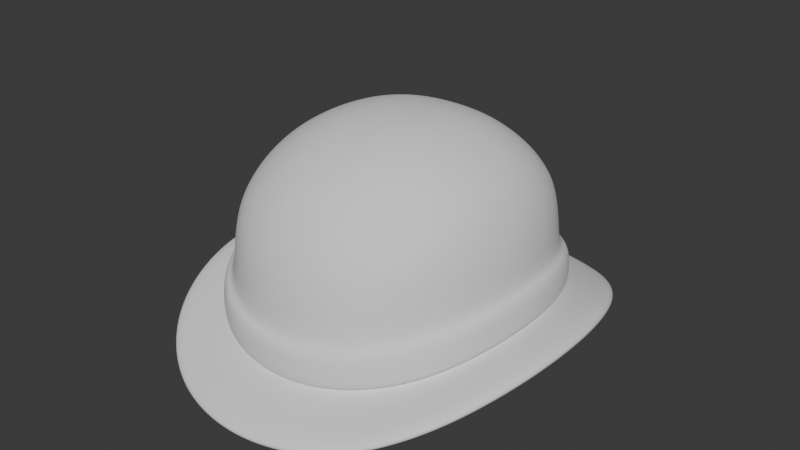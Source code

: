 # Source: BowlerSmall_HIGHPOLY.blend  (saved by Blender 4.3.34; exported with 4.5.12 LTS)
import bpy
from mathutils import Matrix  # noqa: F401  (used for matrix-valued properties, if any)

bpy.ops.wm.read_factory_settings(use_empty=True)
scene = bpy.context.scene
scene.name = 'Scene'

# ---- world
world_world = bpy.data.worlds.new('World'); scene.world = world_world
world_world.use_nodes = True; world_world.node_tree.nodes.clear()
_N = world_world.node_tree.nodes; _L = world_world.node_tree.links
n0 = _N.new('ShaderNodeOutputWorld'); n0.name = 'World Output'; n0.location = (300, 300)
n1 = _N.new('ShaderNodeBackground'); n1.name = 'Background'; n1.location = (10, 300)
n1.inputs[0].default_value = (0.05088, 0.05088, 0.05088, 1.0)
_L.new(n1.outputs[0], n0.inputs[0])
n0.is_active_output = True
world_world.color = (0.05088, 0.05088, 0.05088)
world_world.use_sun_shadow = False
world_world.sun_shadow_jitter_overblur = 0.0

# ---- meshes
me_bowlersmall_highpoly = bpy.data.meshes.new('BowlerSmall_HIGHPOLY')
me_bowlersmall_highpoly.from_pydata([(0.9538, -0.06326, 0.1062), (0.9666, 0.0, 0.1216), (0.9656, -0.01971, 0.1205), (0.9626, -0.03811, 0.1171), (0.9585, -0.05381, 0.1115), (0.9579, -0.06806, 0.0978), (0.9604, -0.07101, 0.08637), (0.9618, -0.0727, 0.07056), (0.9632, -0.07435, 0.02669), (0.9458, -0.06875, 0.1092), (0.9324, -0.07361, 0.1123), (0.9168, -0.07704, 0.1142), (0.9, -0.07832, 0.1144), (0.9871, 0.0, 0.03584), (0.985, 0.0, 0.07766), (0.9824, 0.0, 0.09161), (0.9763, 0.0, 0.1078), (0.9856, -0.02075, 0.03511), (0.9836, -0.02035, 0.07733), (0.981, -0.02007, 0.09146), (0.9751, -0.01998, 0.107), (0.9811, -0.04064, 0.03282), (0.9792, -0.03983, 0.07583), (0.9769, -0.03918, 0.09053), (0.9714, -0.03877, 0.1045), (0.9737, -0.05879, 0.02978), (0.9719, -0.05756, 0.07329), (0.97, -0.05643, 0.08861), (0.9658, -0.0552, 0.1006), (0.95, -0.0866, 0.02422), (0.949, -0.08457, 0.06792), (0.948, -0.08231, 0.08414), (0.947, -0.0773, 0.09684), (0.9346, -0.09537, 0.02196), (0.9339, -0.09306, 0.06575), (0.9333, -0.09035, 0.08227), (0.933, -0.08398, 0.09741), (0.9177, -0.1006, 0.02063), (0.9173, -0.09819, 0.0644), (0.9171, -0.09524, 0.08092), (0.917, -0.08823, 0.09805), (0.9, -0.1024, 0.02012), (0.9, -0.0999, 0.06359), (0.9, -0.09689, 0.08004), (0.9, -0.08974, 0.09784), (0.9472, -0.05547, 0.119), (0.9498, -0.03893, 0.1263), (0.9519, -0.02005, 0.1306), (0.9527, 0.0, 0.1318), (0.9331, -0.0585, 0.1241), (0.9346, -0.04062, 0.1331), (0.9359, -0.0208, 0.1381), (0.9364, 0.0, 0.1395), (0.9171, -0.06095, 0.127), (0.9177, -0.04215, 0.1367), (0.9183, -0.02153, 0.1421), (0.9186, 0.0, 0.1437), (0.9, -0.06193, 0.1274), (0.9, -0.0428, 0.1373), (0.9, -0.02186, 0.1428), (0.9, 0.0, 0.1445), (0.9867, -0.1019, 0.02517), (1.019, 0.0, 0.04203), (1.017, -0.02845, 0.04067), (1.011, -0.05571, 0.03728), (1.001, -0.0806, 0.03163), (0.9686, -0.1187, 0.01864), (0.9474, -0.1307, 0.01406), (0.9242, -0.138, 0.01209), (0.9, -0.1404, 0.01122), (0.9867, -0.1019, 0.01374), (1.019, 0.0, 0.0303), (1.017, -0.02845, 0.02895), (1.011, -0.05571, 0.02563), (1.001, -0.0806, 0.02007), (0.9686, -0.1187, 0.007357), (0.9474, -0.1307, 0.002829), (0.9242, -0.138, 0.0008664), (0.9, -0.1404, 3.128e-07), (0.9538, 0.06326, 0.1062), (0.9655, 0.01971, 0.1205), (0.9626, 0.03811, 0.1171), (0.9585, 0.05381, 0.1115), (0.9579, 0.06806, 0.0978), (0.9604, 0.07101, 0.08637), (0.9618, 0.0727, 0.07056), (0.9632, 0.07435, 0.02686), (0.9458, 0.06875, 0.1092), (0.9324, 0.07361, 0.1123), (0.9168, 0.07704, 0.1142), (0.9, 0.07832, 0.1144), (0.9856, 0.02075, 0.03512), (0.9835, 0.02035, 0.07732), (0.981, 0.02007, 0.09145), (0.9751, 0.01998, 0.107), (0.9811, 0.04064, 0.03282), (0.9792, 0.03983, 0.07583), (0.9769, 0.03918, 0.09053), (0.9714, 0.03877, 0.1045), (0.9737, 0.05879, 0.02983), (0.9719, 0.05756, 0.07329), (0.97, 0.05643, 0.08861), (0.9658, 0.0552, 0.1006), (0.95, 0.0866, 0.02439), (0.949, 0.08457, 0.06804), (0.948, 0.08231, 0.08414), (0.947, 0.0773, 0.09684), (0.9346, 0.09537, 0.02212), (0.9339, 0.09306, 0.06588), (0.9333, 0.09035, 0.08232), (0.933, 0.08398, 0.09741), (0.9177, 0.1006, 0.02074), (0.9173, 0.09819, 0.06449), (0.9171, 0.09524, 0.08098), (0.917, 0.08823, 0.09805), (0.9, 0.1024, 0.02013), (0.9, 0.0999, 0.0636), (0.9, 0.09689, 0.08004), (0.9, 0.08974, 0.09784), (0.9472, 0.05547, 0.119), (0.9498, 0.03893, 0.1263), (0.9518, 0.02006, 0.1305), (0.9331, 0.0585, 0.1241), (0.9346, 0.04062, 0.1331), (0.9359, 0.0208, 0.1381), (0.9171, 0.06095, 0.127), (0.9177, 0.04215, 0.1367), (0.9183, 0.02153, 0.1421), (0.9, 0.06193, 0.1274), (0.9, 0.0428, 0.1373), (0.9, 0.02186, 0.1428), (0.9867, 0.1019, 0.02517), (1.017, 0.02845, 0.04068), (1.011, 0.05571, 0.03728), (1.001, 0.0806, 0.03163), (0.9686, 0.1187, 0.01871), (0.9474, 0.1307, 0.01409), (0.9242, 0.138, 0.01209), (0.9, 0.1404, 0.01122), (0.9867, 0.1019, 0.01374), (1.017, 0.02845, 0.02896), (1.011, 0.05571, 0.02563), (1.001, 0.0806, 0.02007), (0.9686, 0.1187, 0.007418), (0.9474, 0.1307, 0.002856), (0.9242, 0.138, 0.0008674), (0.9, 0.1404, 3.128e-07), (0.8462, -0.06326, 0.1062), (0.8334, 0.0, 0.1216), (0.8344, -0.01971, 0.1205), (0.8374, -0.03811, 0.1171), (0.8415, -0.05381, 0.1115), (0.8421, -0.06806, 0.0978), (0.8396, -0.07101, 0.08637), (0.8382, -0.0727, 0.07056), (0.8368, -0.07435, 0.02669), (0.8542, -0.06875, 0.1092), (0.8676, -0.07361, 0.1123), (0.8832, -0.07704, 0.1142), (0.8129, 0.0, 0.03584), (0.815, 0.0, 0.07766), (0.8176, 0.0, 0.09161), (0.8237, 0.0, 0.1078), (0.8144, -0.02075, 0.03511), (0.8164, -0.02035, 0.07733), (0.819, -0.02007, 0.09146), (0.8249, -0.01998, 0.107), (0.8189, -0.04064, 0.03282), (0.8208, -0.03983, 0.07583), (0.8231, -0.03918, 0.09053), (0.8286, -0.03877, 0.1045), (0.8263, -0.05879, 0.02978), (0.8281, -0.05756, 0.07329), (0.83, -0.05643, 0.08861), (0.8342, -0.0552, 0.1006), (0.85, -0.0866, 0.02422), (0.851, -0.08457, 0.06792), (0.852, -0.08231, 0.08414), (0.853, -0.0773, 0.09684), (0.8654, -0.09537, 0.02196), (0.8661, -0.09306, 0.06575), (0.8667, -0.09035, 0.08227), (0.867, -0.08398, 0.09741), (0.8823, -0.1006, 0.02063), (0.8827, -0.09819, 0.0644), (0.8829, -0.09524, 0.08092), (0.883, -0.08823, 0.09805), (0.8528, -0.05547, 0.119), (0.8502, -0.03893, 0.1263), (0.8481, -0.02005, 0.1306), (0.8473, 0.0, 0.1318), (0.8669, -0.0585, 0.1241), (0.8654, -0.04062, 0.1331), (0.8641, -0.0208, 0.1381), (0.8636, 0.0, 0.1395), (0.8829, -0.06095, 0.127), (0.8823, -0.04215, 0.1367), (0.8817, -0.02153, 0.1421), (0.8814, 0.0, 0.1437), (0.8133, -0.1019, 0.02517), (0.7806, 0.0, 0.04203), (0.7826, -0.02845, 0.04067), (0.7888, -0.05571, 0.03728), (0.799, -0.0806, 0.03163), (0.8314, -0.1187, 0.01864), (0.8526, -0.1307, 0.01406), (0.8758, -0.138, 0.01209), (0.8133, -0.1019, 0.01374), (0.7806, 0.0, 0.0303), (0.7826, -0.02845, 0.02895), (0.7888, -0.05571, 0.02563), (0.799, -0.0806, 0.02007), (0.8314, -0.1187, 0.007357), (0.8526, -0.1307, 0.002829), (0.8758, -0.138, 0.0008664), (0.8462, 0.06326, 0.1062), (0.8345, 0.01971, 0.1205), (0.8374, 0.03811, 0.1171), (0.8415, 0.05381, 0.1115), (0.8421, 0.06806, 0.0978), (0.8396, 0.07101, 0.08637), (0.8382, 0.0727, 0.07056), (0.8368, 0.07435, 0.02686), (0.8542, 0.06875, 0.1092), (0.8676, 0.07361, 0.1123), (0.8832, 0.07704, 0.1142), (0.8144, 0.02075, 0.03512), (0.8165, 0.02035, 0.07732), (0.819, 0.02007, 0.09145), (0.8249, 0.01998, 0.107), (0.8189, 0.04064, 0.03282), (0.8208, 0.03983, 0.07583), (0.8231, 0.03918, 0.09053), (0.8286, 0.03877, 0.1045), (0.8263, 0.05879, 0.02983), (0.8281, 0.05756, 0.07329), (0.83, 0.05643, 0.08861), (0.8342, 0.0552, 0.1006), (0.85, 0.0866, 0.02439), (0.851, 0.08457, 0.06804), (0.852, 0.08231, 0.08414), (0.853, 0.0773, 0.09684), (0.8654, 0.09537, 0.02212), (0.8661, 0.09306, 0.06588), (0.8667, 0.09035, 0.08232), (0.867, 0.08398, 0.09741), (0.8823, 0.1006, 0.02074), (0.8827, 0.09819, 0.06449), (0.8829, 0.09524, 0.08098), (0.883, 0.08823, 0.09805), (0.8528, 0.05547, 0.119), (0.8502, 0.03893, 0.1263), (0.8482, 0.02006, 0.1305), (0.8669, 0.0585, 0.1241), (0.8654, 0.04062, 0.1331), (0.8641, 0.0208, 0.1381), (0.8829, 0.06095, 0.127), (0.8823, 0.04215, 0.1367), (0.8817, 0.02153, 0.1421), (0.8812, 0.106, 0.04742), (0.8631, 0.1003, 0.04872), (0.8466, 0.09095, 0.05103), (0.8324, 0.07782, 0.0538), (0.8133, 0.1019, 0.02517), (0.7826, 0.02845, 0.04068), (0.7888, 0.05571, 0.03728), (0.799, 0.0806, 0.03163), (0.8314, 0.1187, 0.01871), (0.8526, 0.1307, 0.01409), (0.8758, 0.138, 0.01209), (0.8133, 0.1019, 0.01374), (0.7826, 0.02845, 0.02896), (0.7888, 0.05571, 0.02563), (0.799, 0.0806, 0.02007), (0.8314, 0.1187, 0.007418), (0.8526, 0.1307, 0.002856), (0.8758, 0.138, 0.0008674), (0.9631, -0.07413, 0.03088), (0.9868, 0.0, 0.03997), (0.9854, -0.02069, 0.03927), (0.9809, -0.04052, 0.03701), (0.9734, -0.05862, 0.03398), (0.9499, -0.08634, 0.02833), (0.9345, -0.09508, 0.02606), (0.9176, -0.1003, 0.02474), (0.9, -0.1021, 0.02422), (0.9631, 0.07413, 0.03104), (0.9853, 0.02069, 0.03928), (0.9809, 0.04052, 0.03701), (0.9734, 0.05862, 0.03402), (0.9499, 0.08634, 0.0285), (0.9345, 0.09508, 0.02621), (0.9176, 0.1003, 0.02485), (0.9, 0.1021, 0.02423), (0.8369, -0.07413, 0.03088), (0.8132, 0.0, 0.03997), (0.8146, -0.02069, 0.03927), (0.8191, -0.04052, 0.03701), (0.8266, -0.05862, 0.03398), (0.8501, -0.08634, 0.02833), (0.8655, -0.09508, 0.02606), (0.8824, -0.1003, 0.02474), (0.8369, 0.07413, 0.03104), (0.8147, 0.02069, 0.03928), (0.8191, 0.04052, 0.03701), (0.8266, 0.05862, 0.03402), (0.8501, 0.08634, 0.0285), (0.8655, 0.09508, 0.02621), (0.8824, 0.1003, 0.02485), (0.8213, 0.06127, 0.05676), (0.8135, 0.04221, 0.05966), (0.8089, 0.02151, 0.06166), (0.8812, -0.106, 0.04731), (0.8466, -0.09095, 0.05087), (0.8631, -0.1003, 0.04857), (0.8324, -0.07782, 0.0537), (0.8213, -0.06127, 0.05676), (0.8135, -0.04221, 0.05966), (0.8073, 4.768e-06, 0.06218), (0.8088, -0.02151, 0.06166), (0.9, 0.1078, 0.04668), (0.9188, 0.106, 0.04742), (0.9534, 0.09095, 0.05103), (0.9369, 0.1003, 0.04872), (0.9676, 0.07782, 0.0538), (0.9787, 0.06127, 0.05676), (0.9865, 0.04221, 0.05966), (0.9911, 0.02151, 0.06166), (0.9, -0.1078, 0.04667), (0.9188, -0.106, 0.04731), (0.9369, -0.1003, 0.04857), (0.9534, -0.09095, 0.05087), (0.9676, -0.07782, 0.0537), (0.9787, -0.06127, 0.05676), (0.9865, -0.04221, 0.05966), (0.9912, -0.02151, 0.06166), (0.9927, 4.768e-06, 0.06218), (0.9189, -0.1067, 0.02501), (0.937, -0.1011, 0.02632), (0.9536, -0.09165, 0.02858), (0.968, -0.07845, 0.03111), (0.9792, -0.06177, 0.03421), (0.9871, -0.04255, 0.03724), (0.9918, -0.02168, 0.0395), (0.9189, 0.1067, 0.02512), (0.9536, 0.09165, 0.02875), (0.937, 0.1011, 0.02647), (0.968, 0.07844, 0.03128), (0.9792, 0.06177, 0.03425), (0.9871, 0.04254, 0.03724), (0.9934, 4.768e-06, 0.0402), (0.9918, 0.02168, 0.03951), (0.9, -0.1086, 0.02449), (0.8811, -0.1067, 0.02501), (0.8464, -0.09165, 0.02858), (0.863, -0.1011, 0.02632), (0.832, -0.07845, 0.03111), (0.8208, -0.06177, 0.03421), (0.8129, -0.04255, 0.03724), (0.8082, -0.02168, 0.0395), (0.9, 0.1086, 0.0245), (0.8811, 0.1067, 0.02512), (0.863, 0.1011, 0.02647), (0.8464, 0.09165, 0.02875), (0.832, 0.07844, 0.03128), (0.8208, 0.06177, 0.03425), (0.8129, 0.04254, 0.03724), (0.8082, 0.02168, 0.03951), (0.8066, 4.768e-06, 0.0402), (0.9862, 0.0, 0.06195), (0.9847, -0.02057, 0.06143), (0.9803, -0.04026, 0.05943), (0.9729, -0.05823, 0.05654), (0.9495, -0.08571, 0.05062), (0.9343, -0.09436, 0.04831), (0.9175, -0.09957, 0.04704), (0.9, -0.1013, 0.0464), (0.9847, 0.02057, 0.06143), (0.9803, 0.04026, 0.05943), (0.9729, 0.05823, 0.05654), (0.9495, 0.08571, 0.05078), (0.9343, 0.09436, 0.04846), (0.9175, 0.09957, 0.04715), (0.9, 0.1013, 0.0464), (0.8138, 0.0, 0.06195), (0.8153, -0.02057, 0.06143), (0.8197, -0.04026, 0.05943), (0.8271, -0.05823, 0.05654), (0.8505, -0.08571, 0.05062), (0.8657, -0.09436, 0.04831), (0.8825, -0.09957, 0.04704), (0.8153, 0.02057, 0.06143), (0.8197, 0.04026, 0.05943), (0.8271, 0.05823, 0.05654), (0.8505, 0.08571, 0.05078), (0.8657, 0.09436, 0.04846), (0.8825, 0.09957, 0.04715), (0.9626, -0.07362, 0.05346), (0.9626, 0.07362, 0.05357), (0.8374, -0.07362, 0.05346), (0.8374, 0.07362, 0.05357), (0.9569, -0.06692, 0.01553), (0.9784, 0.0, 0.02377), (0.9771, -0.01868, 0.02311), (0.973, -0.03657, 0.02105), (0.9663, -0.05291, 0.01831), (0.945, -0.07794, 0.01331), (0.9311, -0.08583, 0.01127), (0.9159, -0.09058, 0.01007), (0.9, -0.09216, 0.009612), (0.9569, 0.06692, 0.01568), (0.977, 0.01868, 0.02312), (0.973, 0.03657, 0.02105), (0.9663, 0.05291, 0.01835), (0.945, 0.07794, 0.01346), (0.9311, 0.08583, 0.01141), (0.9159, 0.09058, 0.01017), (0.9, 0.09216, 0.009622), (0.8431, -0.06692, 0.01553), (0.8216, 0.0, 0.02377), (0.8229, -0.01868, 0.02311), (0.827, -0.03657, 0.02105), (0.8337, -0.05291, 0.01831), (0.855, -0.07794, 0.01331), (0.8689, -0.08583, 0.01127), (0.8841, -0.09058, 0.01007), (0.8431, 0.06692, 0.01568), (0.823, 0.01868, 0.02312), (0.827, 0.03657, 0.02105), (0.8337, 0.05291, 0.01835), (0.855, 0.07794, 0.01346), (0.8689, 0.08583, 0.01141), (0.8841, 0.09058, 0.01017), (0.8634, -0.03894, 0.123), (0.8634, 0.03894, 0.123), (0.9366, -0.03894, 0.123), (0.9366, 0.03894, 0.123), (0.8551, -0.04769, 0.1018), (0.8579, -0.04478, 0.1144), (0.8607, -0.04173, 0.1196), (0.8607, -0.03266, 0.1245), (0.8579, -0.02319, 0.1262), (0.8559, -0.01201, 0.1273), (0.8551, -5.1e-10, 0.1278), (0.8559, 0.01201, 0.1273), (0.8579, 0.02319, 0.1262), (0.8607, 0.03266, 0.1245), (0.8607, 0.04173, 0.1196), (0.8579, 0.04478, 0.1144), (0.8551, 0.04769, 0.1018), (0.8693, 0.04173, 0.1245), (0.8782, 0.04478, 0.1262), (0.8887, 0.04693, 0.1273), (0.9, 0.04769, 0.1278), (0.9113, 0.04693, 0.1273), (0.9218, 0.04478, 0.1262), (0.9307, 0.04173, 0.1245), (0.9393, 0.04173, 0.1196), (0.9421, 0.04478, 0.1144), (0.9449, 0.04769, 0.1018), (0.9393, 0.03266, 0.1245), (0.9421, 0.02319, 0.1262), (0.9441, 0.01201, 0.1273), (0.9449, -1.457e-10, 0.1278), (0.9441, -0.01201, 0.1273), (0.9421, -0.02319, 0.1262), (0.9393, -0.03266, 0.1245), (0.9393, -0.04173, 0.1196), (0.9421, -0.04478, 0.1144), (0.9449, -0.04769, 0.1018), (0.9307, -0.04173, 0.1245), (0.9218, -0.04478, 0.1262), (0.9113, -0.04693, 0.1273), (0.9, -0.04769, 0.1278), (0.8887, -0.04693, 0.1273), (0.8782, -0.04478, 0.1262), (0.8693, -0.04173, 0.1245), (0.8475, -0.03788, 0.1018), (0.851, -0.03569, 0.1147), (0.8551, -0.03373, 0.1202), (0.8416, -0.02644, 0.1018), (0.8459, -0.02493, 0.1154), (0.851, -0.02375, 0.1212), (0.8379, -0.01362, 0.1018), (0.8427, -0.01283, 0.1159), (0.8484, -0.01227, 0.1221), (0.8366, -9.727e-10, 0.1018), (0.8416, -4.435e-10, 0.1162), (0.8475, -5.765e-10, 0.1224), (0.8379, 0.01362, 0.1018), (0.8427, 0.01283, 0.1159), (0.8484, 0.01227, 0.1221), (0.8416, 0.02644, 0.1018), (0.8459, 0.02493, 0.1154), (0.851, 0.02375, 0.1212), (0.8475, 0.03788, 0.1018), (0.851, 0.03569, 0.1147), (0.8551, 0.03373, 0.1202), (0.8644, 0.0558, 0.1018), (0.8664, 0.05206, 0.1147), (0.8683, 0.04769, 0.1202), (0.8751, 0.06205, 0.1018), (0.8765, 0.05749, 0.1154), (0.8777, 0.05206, 0.1212), (0.8872, 0.06606, 0.1018), (0.8879, 0.0609, 0.1159), (0.8885, 0.05485, 0.1221), (0.9, 0.06745, 0.1018), (0.9, 0.06205, 0.1162), (0.9, 0.0558, 0.1224), (0.9128, 0.06606, 0.1018), (0.9121, 0.0609, 0.1159), (0.9115, 0.05485, 0.1221), (0.9249, 0.06205, 0.1018), (0.9235, 0.05749, 0.1154), (0.9223, 0.05206, 0.1212), (0.9356, 0.0558, 0.1018), (0.9336, 0.05206, 0.1147), (0.9317, 0.04769, 0.1202), (0.9525, 0.03788, 0.1018), (0.949, 0.03569, 0.1147), (0.9449, 0.03373, 0.1202), (0.9584, 0.02644, 0.1018), (0.9541, 0.02493, 0.1154), (0.949, 0.02375, 0.1212), (0.9621, 0.01362, 0.1018), (0.9573, 0.01283, 0.1159), (0.9516, 0.01227, 0.1221), (0.9634, -1.048e-09, 0.1018), (0.9584, 4.435e-10, 0.1162), (0.9525, 5.673e-10, 0.1224), (0.9621, -0.01362, 0.1018), (0.9573, -0.01283, 0.1159), (0.9516, -0.01227, 0.1221), (0.9584, -0.02644, 0.1018), (0.9541, -0.02493, 0.1154), (0.949, -0.02375, 0.1212), (0.9525, -0.03788, 0.1018), (0.949, -0.03569, 0.1147), (0.9449, -0.03373, 0.1202), (0.9356, -0.0558, 0.1018), (0.9336, -0.05206, 0.1147), (0.9317, -0.04769, 0.1202), (0.9249, -0.06205, 0.1018), (0.9235, -0.05749, 0.1154), (0.9223, -0.05206, 0.1212), (0.9128, -0.06606, 0.1018), (0.9121, -0.0609, 0.1159), (0.9115, -0.05485, 0.1221), (0.9, -0.06745, 0.1018), (0.9, -0.06205, 0.1162), (0.9, -0.0558, 0.1224), (0.8872, -0.06606, 0.1018), (0.8879, -0.0609, 0.1159), (0.8885, -0.05485, 0.1221), (0.8751, -0.06205, 0.1018), (0.8765, -0.05749, 0.1154), (0.8777, -0.05206, 0.1212), (0.8644, -0.0558, 0.1018), (0.8664, -0.05206, 0.1147), (0.8683, -0.04769, 0.1202), (0.9317, 0.03373, 0.1278), (0.9223, 0.03569, 0.1301), (0.9115, 0.03728, 0.1317), (0.9, 0.03788, 0.1322), (0.8885, 0.03728, 0.1317), (0.8777, 0.03569, 0.1301), (0.8683, 0.03373, 0.1278), (0.9336, 0.02375, 0.1301), (0.9235, 0.02493, 0.1331), (0.9121, 0.026, 0.1349), (0.9, 0.02644, 0.1356), (0.8879, 0.026, 0.1349), (0.8765, 0.02493, 0.1331), (0.8664, 0.02375, 0.1301), (0.9351, 0.01227, 0.1317), (0.9245, 0.01283, 0.1349), (0.9126, 0.01338, 0.137), (0.9, 0.01362, 0.1378), (0.8874, 0.01338, 0.137), (0.8755, 0.01283, 0.1349), (0.8649, 0.01227, 0.1317), (0.9356, -1.016e-09, 0.1322), (0.9249, -1.7e-09, 0.1356), (0.9128, -1.519e-09, 0.1378), (0.9, -1.122e-09, 0.1385), (0.8872, -6.151e-10, 0.1378), (0.8751, 1.478e-10, 0.1356), (0.8644, -3.111e-10, 0.1322), (0.9351, -0.01227, 0.1317), (0.9245, -0.01283, 0.1349), (0.9126, -0.01338, 0.137), (0.9, -0.01362, 0.1378), (0.8874, -0.01338, 0.137), (0.8755, -0.01283, 0.1349), (0.8649, -0.01227, 0.1317), (0.9336, -0.02375, 0.1301), (0.9235, -0.02493, 0.1331), (0.9121, -0.026, 0.1349), (0.9, -0.02644, 0.1356), (0.8879, -0.026, 0.1349), (0.8765, -0.02493, 0.1331), (0.8664, -0.02375, 0.1301), (0.9317, -0.03373, 0.1278), (0.9223, -0.03569, 0.1301), (0.9115, -0.03728, 0.1317), (0.9, -0.03788, 0.1322), (0.8885, -0.03728, 0.1317), (0.8777, -0.03569, 0.1301), (0.8683, -0.03373, 0.1278)], [], [(14, 15, 19, 18), (15, 16, 20, 19), (18, 19, 23, 22), (19, 20, 24, 23), (22, 23, 27, 26), (23, 24, 28, 27), (16, 1, 2, 20), (20, 2, 3, 24), (24, 3, 4, 28), (28, 4, 0, 5), (27, 28, 5, 6), (26, 27, 6, 7), (30, 31, 35, 34), (31, 32, 36, 35), (34, 35, 39, 38), (35, 36, 40, 39), (38, 39, 43, 42), (39, 40, 44, 43), (7, 6, 31, 30), (6, 5, 32, 31), (5, 0, 9, 32), (32, 9, 10, 36), (36, 10, 11, 40), (40, 11, 12, 44), (45, 46, 50, 49), (46, 47, 51, 50), (47, 48, 52, 51), (49, 50, 54, 53), (50, 51, 55, 54), (51, 52, 56, 55), (53, 54, 58, 57), (54, 55, 59, 58), (55, 56, 60, 59), (0, 4, 45, 9), (4, 3, 46, 45), (3, 2, 47, 46), (2, 1, 48, 47), (11, 53, 57, 12), (10, 49, 53, 11), (9, 45, 49, 10), (387, 386, 317, 316), (21, 64, 63, 17), (68, 77, 76, 67), (67, 76, 75, 66), (66, 75, 70, 61), (61, 70, 74, 65), (65, 74, 73, 64), (64, 73, 72, 63), (63, 72, 71, 62), (14, 92, 93, 15), (15, 93, 94, 16), (92, 96, 97, 93), (93, 97, 98, 94), (96, 100, 101, 97), (97, 101, 102, 98), (16, 94, 80, 1), (94, 98, 81, 80), (98, 102, 82, 81), (102, 83, 79, 82), (101, 84, 83, 102), (100, 85, 84, 101), (104, 108, 109, 105), (105, 109, 110, 106), (108, 112, 113, 109), (109, 113, 114, 110), (112, 116, 117, 113), (113, 117, 118, 114), (85, 104, 105, 84), (84, 105, 106, 83), (83, 106, 87, 79), (106, 110, 88, 87), (110, 114, 89, 88), (114, 118, 90, 89), (119, 122, 123, 120), (120, 123, 124, 121), (121, 124, 52, 48), (122, 125, 126, 123), (123, 126, 127, 124), (124, 127, 56, 52), (125, 128, 129, 126), (126, 129, 130, 127), (127, 130, 60, 56), (79, 87, 119, 82), (82, 119, 120, 81), (81, 120, 121, 80), (80, 121, 48, 1), (89, 90, 128, 125), (88, 89, 125, 122), (87, 88, 122, 119), (138, 137, 145, 146), (137, 136, 144, 145), (136, 135, 143, 144), (135, 131, 139, 143), (131, 134, 142, 139), (134, 133, 141, 142), (133, 132, 140, 141), (132, 62, 71, 140), (160, 164, 165, 161), (161, 165, 166, 162), (164, 168, 169, 165), (165, 169, 170, 166), (168, 172, 173, 169), (169, 173, 174, 170), (162, 166, 149, 148), (166, 170, 150, 149), (170, 174, 151, 150), (174, 152, 147, 151), (173, 153, 152, 174), (172, 154, 153, 173), (176, 180, 181, 177), (177, 181, 182, 178), (180, 184, 185, 181), (181, 185, 186, 182), (184, 42, 43, 185), (185, 43, 44, 186), (154, 176, 177, 153), (153, 177, 178, 152), (152, 178, 156, 147), (178, 182, 157, 156), (182, 186, 158, 157), (186, 44, 12, 158), (187, 191, 192, 188), (188, 192, 193, 189), (189, 193, 194, 190), (191, 195, 196, 192), (192, 196, 197, 193), (193, 197, 198, 194), (195, 57, 58, 196), (196, 58, 59, 197), (197, 59, 60, 198), (147, 156, 187, 151), (151, 187, 188, 150), (150, 188, 189, 149), (149, 189, 190, 148), (158, 12, 57, 195), (157, 158, 195, 191), (156, 157, 191, 187), (69, 206, 214, 78), (206, 205, 213, 214), (205, 204, 212, 213), (204, 199, 207, 212), (199, 203, 211, 207), (203, 202, 210, 211), (202, 201, 209, 210), (201, 200, 208, 209), (160, 161, 228, 227), (161, 162, 229, 228), (227, 228, 232, 231), (228, 229, 233, 232), (231, 232, 236, 235), (232, 233, 237, 236), (162, 148, 216, 229), (229, 216, 217, 233), (233, 217, 218, 237), (237, 218, 215, 219), (236, 237, 219, 220), (235, 236, 220, 221), (239, 240, 244, 243), (240, 241, 245, 244), (243, 244, 248, 247), (244, 245, 249, 248), (247, 248, 117, 116), (248, 249, 118, 117), (221, 220, 240, 239), (220, 219, 241, 240), (219, 215, 223, 241), (241, 223, 224, 245), (245, 224, 225, 249), (249, 225, 90, 118), (250, 251, 254, 253), (251, 252, 255, 254), (252, 190, 194, 255), (253, 254, 257, 256), (254, 255, 258, 257), (255, 194, 198, 258), (256, 257, 129, 128), (257, 258, 130, 129), (258, 198, 60, 130), (215, 218, 250, 223), (218, 217, 251, 250), (217, 216, 252, 251), (216, 148, 190, 252), (225, 256, 128, 90), (224, 253, 256, 225), (223, 250, 253, 224), (138, 146, 276, 269), (269, 276, 275, 268), (268, 275, 274, 267), (267, 274, 270, 263), (263, 270, 273, 266), (266, 273, 272, 265), (265, 272, 271, 264), (264, 271, 208, 200), (234, 266, 265, 230), (95, 133, 134, 99), (179, 205, 206, 183), (163, 201, 202, 167), (171, 203, 199, 155), (175, 204, 205, 179), (183, 206, 69, 41), (159, 200, 201, 163), (155, 199, 204, 175), (167, 202, 203, 171), (242, 246, 269, 268), (226, 230, 265, 264), (234, 222, 263, 266), (238, 242, 268, 267), (246, 115, 138, 269), (159, 226, 264, 200), (222, 238, 267, 263), (86, 131, 135, 103), (103, 135, 136, 107), (134, 131, 86, 99), (132, 133, 95, 91), (136, 137, 111, 107), (65, 64, 21, 25), (66, 61, 8, 29), (63, 62, 13, 17), (69, 68, 37, 41), (13, 62, 132, 91), (67, 66, 29, 33), (8, 61, 65, 25), (111, 137, 138, 115), (159, 295, 303, 226), (226, 303, 304, 230), (221, 239, 394, 400), (230, 304, 305, 234), (234, 305, 302, 222), (238, 306, 307, 242), (242, 307, 308, 246), (246, 308, 293, 115), (222, 302, 306, 238), (159, 163, 296, 295), (163, 167, 297, 296), (167, 171, 298, 297), (171, 155, 294, 298), (175, 179, 300, 299), (179, 183, 301, 300), (183, 41, 285, 301), (155, 175, 299, 294), (13, 91, 287, 278), (91, 95, 288, 287), (95, 99, 289, 288), (99, 86, 286, 289), (103, 107, 291, 290), (107, 111, 292, 291), (111, 115, 293, 292), (86, 103, 290, 286), (13, 278, 279, 17), (17, 279, 280, 21), (21, 280, 281, 25), (25, 281, 277, 8), (29, 282, 283, 33), (33, 283, 284, 37), (37, 284, 285, 41), (8, 277, 282, 29), (375, 38, 42, 376), (379, 100, 96, 378), (387, 172, 168, 386), (396, 247, 116, 383), (306, 302, 364, 363), (374, 375, 329, 330), (400, 394, 261, 262), (290, 291, 346, 345), (373, 374, 330, 331), (396, 383, 320, 259), (289, 286, 347, 348), (372, 397, 332, 333), (395, 396, 259, 260), (288, 289, 348, 349), (371, 372, 333, 334), (394, 395, 260, 261), (287, 288, 349, 351), (370, 371, 334, 335), (393, 400, 262, 309), (278, 287, 351, 350), (369, 370, 335, 336), (294, 299, 354, 356), (392, 393, 309, 310), (301, 285, 352, 353), (391, 392, 310, 311), (300, 301, 353, 355), (384, 391, 311, 318), (299, 300, 355, 354), (388, 399, 315, 313), (298, 294, 356, 357), (376, 390, 312, 328), (297, 298, 357, 358), (390, 389, 314, 312), (296, 297, 358, 359), (389, 388, 313, 314), (295, 296, 359, 368), (399, 387, 316, 315), (291, 292, 344, 346), (375, 376, 328, 329), (397, 373, 331, 332), (292, 293, 360, 344), (377, 369, 336, 327), (286, 290, 345, 347), (378, 377, 327, 326), (279, 278, 350, 343), (280, 279, 343, 342), (379, 378, 326, 325), (281, 280, 342, 341), (303, 295, 368, 367), (398, 379, 325, 324), (277, 281, 341, 340), (304, 303, 367, 366), (381, 380, 322, 323), (283, 282, 339, 338), (305, 304, 366, 365), (382, 381, 323, 321), (284, 283, 338, 337), (302, 305, 365, 364), (383, 382, 321, 320), (285, 284, 337, 352), (307, 306, 363, 362), (380, 398, 324, 322), (282, 277, 340, 339), (385, 384, 318, 319), (308, 307, 362, 361), (386, 385, 319, 317), (293, 308, 361, 360), (349, 326, 327, 351), (348, 325, 326, 349), (347, 324, 325, 348), (345, 322, 324, 347), (346, 323, 322, 345), (344, 321, 323, 346), (360, 320, 321, 344), (361, 259, 320, 360), (362, 260, 259, 361), (363, 261, 260, 362), (364, 262, 261, 363), (365, 309, 262, 364), (366, 310, 309, 365), (367, 311, 310, 366), (368, 318, 311, 367), (359, 319, 318, 368), (358, 317, 319, 359), (357, 316, 317, 358), (356, 315, 316, 357), (354, 313, 315, 356), (355, 314, 313, 354), (353, 312, 314, 355), (352, 328, 312, 353), (337, 329, 328, 352), (338, 330, 329, 337), (339, 331, 330, 338), (340, 332, 331, 339), (341, 333, 332, 340), (342, 334, 333, 341), (343, 335, 334, 342), (350, 336, 335, 343), (336, 350, 351, 327), (395, 243, 247, 396), (394, 239, 243, 395), (393, 235, 221, 400), (392, 231, 235, 393), (391, 227, 231, 392), (384, 160, 227, 391), (388, 176, 154, 399), (376, 42, 184, 390), (390, 184, 180, 389), (389, 180, 176, 388), (154, 172, 387, 399), (386, 168, 164, 385), (385, 164, 160, 384), (380, 104, 85, 398), (383, 116, 112, 382), (382, 112, 108, 381), (381, 108, 104, 380), (85, 100, 379, 398), (378, 96, 92, 377), (377, 92, 14, 369), (7, 30, 373, 397), (374, 34, 38, 375), (373, 30, 34, 374), (372, 26, 7, 397), (371, 22, 26, 372), (370, 18, 22, 371), (369, 14, 18, 370), (69, 78, 77, 68), (37, 68, 67, 33), (140, 411, 412, 141), (141, 412, 413, 142), (142, 413, 410, 139), (139, 410, 414, 143), (143, 414, 415, 144), (144, 415, 416, 145), (145, 416, 417, 146), (146, 417, 432, 276), (276, 432, 431, 275), (275, 431, 430, 274), (274, 430, 426, 270), (270, 426, 429, 273), (273, 429, 428, 272), (272, 428, 427, 271), (271, 427, 419, 208), (208, 419, 420, 209), (209, 420, 421, 210), (210, 421, 422, 211), (211, 422, 418, 207), (207, 418, 423, 212), (212, 423, 424, 213), (213, 424, 425, 214), (214, 425, 409, 78), (78, 409, 408, 77), (77, 408, 407, 76), (76, 407, 406, 75), (75, 406, 401, 70), (70, 401, 405, 74), (74, 405, 404, 73), (73, 404, 403, 72), (72, 403, 402, 71), (71, 402, 411, 140), (480, 483, 484, 481), (478, 481, 482, 479), (483, 486, 487, 484), (481, 484, 485, 482), (486, 489, 490, 487), (484, 487, 488, 485), (489, 492, 493, 490), (487, 490, 491, 488), (492, 495, 496, 493), (490, 493, 494, 491), (437, 477, 478, 438), (493, 496, 497, 494), (495, 449, 448, 496), (438, 478, 479, 439), (439, 479, 440, 433), (479, 482, 441, 440), (482, 485, 442, 441), (485, 488, 443, 442), (488, 491, 444, 443), (491, 494, 445, 444), (494, 497, 446, 445), (497, 447, 434, 446), (496, 448, 447, 497), (498, 501, 502, 499), (501, 504, 505, 502), (499, 502, 503, 500), (504, 507, 508, 505), (502, 505, 506, 503), (507, 510, 511, 508), (505, 508, 509, 506), (510, 513, 514, 511), (508, 511, 512, 509), (513, 516, 517, 514), (511, 514, 515, 512), (448, 449, 498, 499), (514, 517, 518, 515), (516, 459, 458, 517), (448, 499, 500, 447), (447, 500, 450, 434), (500, 503, 451, 450), (503, 506, 452, 451), (506, 509, 453, 452), (509, 512, 454, 453), (512, 515, 455, 454), (515, 518, 456, 455), (518, 457, 436, 456), (517, 458, 457, 518), (519, 522, 523, 520), (522, 525, 526, 523), (520, 523, 524, 521), (525, 528, 529, 526), (523, 526, 527, 524), (528, 531, 532, 529), (526, 529, 530, 527), (531, 534, 535, 532), (529, 532, 533, 530), (534, 537, 538, 535), (532, 535, 536, 533), (458, 459, 519, 520), (535, 538, 539, 536), (537, 469, 468, 538), (458, 520, 521, 457), (457, 521, 460, 436), (521, 524, 461, 460), (524, 527, 462, 461), (527, 530, 463, 462), (530, 533, 464, 463), (533, 536, 465, 464), (536, 539, 466, 465), (539, 467, 435, 466), (538, 468, 467, 539), (540, 543, 544, 541), (543, 546, 547, 544), (541, 544, 545, 542), (546, 549, 550, 547), (544, 547, 548, 545), (549, 552, 553, 550), (547, 550, 551, 548), (552, 555, 556, 553), (550, 553, 554, 551), (555, 558, 559, 556), (553, 556, 557, 554), (468, 469, 540, 541), (556, 559, 560, 557), (558, 437, 438, 559), (468, 541, 542, 467), (467, 542, 470, 435), (542, 545, 471, 470), (545, 548, 472, 471), (548, 551, 473, 472), (551, 554, 474, 473), (554, 557, 475, 474), (557, 560, 476, 475), (560, 439, 433, 476), (559, 438, 439, 560), (561, 568, 569, 562), (562, 569, 570, 563), (563, 570, 571, 564), (564, 571, 572, 565), (565, 572, 573, 566), (566, 573, 574, 567), (568, 575, 576, 569), (569, 576, 577, 570), (570, 577, 578, 571), (571, 578, 579, 572), (572, 579, 580, 573), (573, 580, 581, 574), (575, 582, 583, 576), (576, 583, 584, 577), (577, 584, 585, 578), (578, 585, 586, 579), (579, 586, 587, 580), (580, 587, 588, 581), (582, 589, 590, 583), (583, 590, 591, 584), (584, 591, 592, 585), (585, 592, 593, 586), (586, 593, 594, 587), (587, 594, 595, 588), (589, 596, 597, 590), (590, 597, 598, 591), (591, 598, 599, 592), (592, 599, 600, 593), (593, 600, 601, 594), (594, 601, 602, 595), (596, 603, 604, 597), (597, 604, 605, 598), (598, 605, 606, 599), (599, 606, 607, 600), (600, 607, 608, 601), (601, 608, 609, 602), (436, 460, 561, 456), (456, 561, 562, 455), (455, 562, 563, 454), (454, 563, 564, 453), (453, 564, 565, 452), (452, 565, 566, 451), (451, 566, 567, 450), (450, 567, 446, 434), (567, 574, 445, 446), (574, 581, 444, 445), (581, 588, 443, 444), (588, 595, 442, 443), (595, 602, 441, 442), (602, 609, 440, 441), (609, 476, 433, 440), (608, 475, 476, 609), (607, 474, 475, 608), (606, 473, 474, 607), (605, 472, 473, 606), (604, 471, 472, 605), (603, 470, 471, 604), (466, 435, 470, 603), (465, 466, 603, 596), (464, 465, 596, 589), (463, 464, 589, 582), (462, 463, 582, 575), (461, 462, 575, 568), (460, 461, 568, 561), (416, 510, 507, 417), (417, 507, 504, 432), (432, 504, 501, 431), (431, 501, 498, 430), (430, 498, 449, 426), (429, 426, 449, 495), (429, 495, 492, 428), (428, 492, 489, 427), (427, 489, 486, 419), (419, 486, 483, 420), (420, 483, 480, 421), (421, 480, 477, 422), (422, 477, 437, 418), (423, 418, 437, 558), (423, 558, 555, 424), (424, 555, 552, 425), (425, 552, 549, 409), (409, 549, 546, 408), (408, 546, 543, 407), (407, 543, 540, 406), (406, 540, 469, 401), (405, 401, 469, 537), (405, 537, 534, 404), (404, 534, 531, 403), (403, 531, 528, 402), (402, 528, 525, 411), (411, 525, 522, 412), (412, 522, 519, 413), (413, 519, 459, 410), (414, 410, 459, 516), (414, 516, 513, 415), (415, 513, 510, 416), (477, 480, 481, 478)])
me_bowlersmall_highpoly.polygons.foreach_set('use_smooth', [True] * 608)
_uv = me_bowlersmall_highpoly.uv_layers.new(name='UVMap')
_uv.uv.foreach_set('vector', [0.2812, 0.1712, 0.2658, 0.1712, 0.2635, 0.1433, 0.2785, 0.14, 0.2658, 0.1712, 0.2477, 0.1712, 0.2457, 0.146, 0.2635, 0.1433, 0.2785, 0.14, 0.2635, 0.1433, 0.2561, 0.1172, 0.2705, 0.1104, 0.2635, 0.1433, 0.2457, 0.146, 0.2411, 0.1222, 0.2561, 0.1172, 0.2705, 0.1104, 0.2561, 0.1172, 0.2454, 0.09405, 0.2581, 0.08372, 0.2561, 0.1172, 0.2411, 0.1222, 0.2338, 0.1009, 0.2454, 0.09405, 0.2477, 0.1712, 0.2294, 0.1712, 0.2283, 0.1481, 0.2457, 0.146, 0.2457, 0.146, 0.2283, 0.1481, 0.2252, 0.126, 0.2411, 0.1222, 0.2411, 0.1222, 0.2252, 0.126, 0.221, 0.1064, 0.2338, 0.1009, 0.2338, 0.1009, 0.221, 0.1064, 0.2166, 0.09318, 0.2235, 0.08443, 0.2454, 0.09405, 0.2338, 0.1009, 0.2235, 0.08443, 0.2313, 0.0746, 0.2581, 0.08372, 0.2454, 0.09405, 0.2313, 0.0746, 0.2417, 0.06131, 0.2221, 0.04362, 0.2144, 0.05919, 0.1949, 0.04781, 0.1998, 0.03078, 0.2144, 0.05919, 0.2095, 0.07274, 0.1916, 0.06482, 0.1949, 0.04781, 0.1998, 0.03078, 0.1949, 0.04781, 0.1731, 0.04062, 0.1754, 0.02303, 0.1949, 0.04781, 0.1916, 0.06482, 0.1714, 0.05993, 0.1731, 0.04062, 0.1754, 0.02303, 0.1731, 0.04062, 0.1502, 0.03777, 0.1502, 0.02016, 0.1731, 0.04062, 0.1714, 0.05993, 0.1502, 0.05782, 0.1502, 0.03777, 0.2417, 0.06131, 0.2313, 0.0746, 0.2144, 0.05919, 0.2221, 0.04362, 0.2313, 0.0746, 0.2235, 0.08443, 0.2095, 0.07274, 0.2144, 0.05919, 0.2235, 0.08443, 0.2166, 0.09318, 0.2054, 0.0883, 0.2095, 0.07274, 0.2095, 0.07274, 0.2054, 0.0883, 0.1887, 0.08378, 0.1916, 0.06482, 0.1916, 0.06482, 0.1887, 0.08378, 0.17, 0.08049, 0.1714, 0.05993, 0.1714, 0.05993, 0.17, 0.08049, 0.1502, 0.07887, 0.1502, 0.05782, 0.2057, 0.1065, 0.2078, 0.1268, 0.1892, 0.1261, 0.1884, 0.1044, 0.2078, 0.1268, 0.2098, 0.1486, 0.1904, 0.1484, 0.1892, 0.1261, 0.2098, 0.1486, 0.2107, 0.1712, 0.191, 0.1712, 0.1904, 0.1484, 0.1884, 0.1044, 0.1892, 0.1261, 0.1699, 0.125, 0.1697, 0.1023, 0.1892, 0.1261, 0.1904, 0.1484, 0.1705, 0.1479, 0.1699, 0.125, 0.1904, 0.1484, 0.191, 0.1712, 0.1708, 0.1712, 0.1705, 0.1479, 0.1697, 0.1023, 0.1699, 0.125, 0.1502, 0.1242, 0.1502, 0.1012, 0.1699, 0.125, 0.1705, 0.1479, 0.1502, 0.1476, 0.1502, 0.1242, 0.1705, 0.1479, 0.1708, 0.1712, 0.1502, 0.1712, 0.1502, 0.1476, 0.2166, 0.09318, 0.221, 0.1064, 0.2057, 0.1065, 0.2054, 0.0883, 0.221, 0.1064, 0.2252, 0.126, 0.2078, 0.1268, 0.2057, 0.1065, 0.2252, 0.126, 0.2283, 0.1481, 0.2098, 0.1486, 0.2078, 0.1268, 0.2283, 0.1481, 0.2294, 0.1712, 0.2107, 0.1712, 0.2098, 0.1486, 0.17, 0.08049, 0.1697, 0.1023, 0.1502, 0.1012, 0.1502, 0.07887, 0.1887, 0.08378, 0.1884, 0.1044, 0.1697, 0.1023, 0.17, 0.08049, 0.2054, 0.0883, 0.2057, 0.1065, 0.1884, 0.1044, 0.1887, 0.08378, 0.5607, 0.4896, 0.5607, 0.5144, 0.5528, 0.5144, 0.5528, 0.4896, 0.4509, 0.5949, 0.4941, 0.5949, 0.4941, 0.6247, 0.4509, 0.6247, 0.5385, 0.4702, 0.5257, 0.4702, 0.5257, 0.4407, 0.5385, 0.4407, 0.5385, 0.4407, 0.5257, 0.4407, 0.5257, 0.4116, 0.5385, 0.4116, 0.5385, 0.4116, 0.5257, 0.4116, 0.5257, 0.3832, 0.5385, 0.3832, 0.5385, 0.3832, 0.5257, 0.3832, 0.5257, 0.3526, 0.5385, 0.3526, 0.5385, 0.3526, 0.5257, 0.3526, 0.5257, 0.3198, 0.5385, 0.3198, 0.5385, 0.3198, 0.5257, 0.3198, 0.5257, 0.2857, 0.5385, 0.2857, 0.5385, 0.2857, 0.5257, 0.2857, 0.5257, 0.2508, 0.5385, 0.2508, 0.2812, 0.1712, 0.2785, 0.2025, 0.2635, 0.1991, 0.2658, 0.1712, 0.2658, 0.1712, 0.2635, 0.1991, 0.2457, 0.1964, 0.2477, 0.1712, 0.2785, 0.2025, 0.2705, 0.2321, 0.2561, 0.2252, 0.2635, 0.1991, 0.2635, 0.1991, 0.2561, 0.2252, 0.2411, 0.2203, 0.2457, 0.1964, 0.2705, 0.2321, 0.2582, 0.2587, 0.2454, 0.2484, 0.2561, 0.2252, 0.2561, 0.2252, 0.2454, 0.2484, 0.2338, 0.2415, 0.2411, 0.2203, 0.2477, 0.1712, 0.2457, 0.1964, 0.2283, 0.1944, 0.2294, 0.1712, 0.2457, 0.1964, 0.2411, 0.2203, 0.2252, 0.2164, 0.2283, 0.1944, 0.2411, 0.2203, 0.2338, 0.2415, 0.221, 0.2361, 0.2252, 0.2164, 0.2338, 0.2415, 0.2235, 0.258, 0.2167, 0.2493, 0.221, 0.2361, 0.2454, 0.2484, 0.2314, 0.2679, 0.2235, 0.258, 0.2338, 0.2415, 0.2582, 0.2587, 0.2418, 0.2811, 0.2314, 0.2679, 0.2454, 0.2484, 0.2221, 0.2987, 0.1997, 0.3116, 0.1949, 0.2946, 0.2145, 0.2833, 0.2145, 0.2833, 0.1949, 0.2946, 0.1916, 0.2777, 0.2095, 0.2697, 0.1997, 0.3116, 0.1754, 0.3194, 0.1731, 0.3018, 0.1949, 0.2946, 0.1949, 0.2946, 0.1731, 0.3018, 0.1714, 0.2826, 0.1916, 0.2777, 0.1754, 0.3194, 0.1502, 0.3223, 0.1502, 0.3047, 0.1731, 0.3018, 0.1731, 0.3018, 0.1502, 0.3047, 0.1502, 0.2847, 0.1714, 0.2826, 0.2418, 0.2811, 0.2221, 0.2987, 0.2145, 0.2833, 0.2314, 0.2679, 0.2314, 0.2679, 0.2145, 0.2833, 0.2095, 0.2697, 0.2235, 0.258, 0.2235, 0.258, 0.2095, 0.2697, 0.2054, 0.2542, 0.2167, 0.2493, 0.2095, 0.2697, 0.1916, 0.2777, 0.1888, 0.2587, 0.2054, 0.2542, 0.1916, 0.2777, 0.1714, 0.2826, 0.17, 0.262, 0.1888, 0.2587, 0.1714, 0.2826, 0.1502, 0.2847, 0.1502, 0.2636, 0.17, 0.262, 0.2057, 0.236, 0.1884, 0.2381, 0.1892, 0.2164, 0.2078, 0.2157, 0.2078, 0.2157, 0.1892, 0.2164, 0.1904, 0.194, 0.2098, 0.1939, 0.2098, 0.1939, 0.1904, 0.194, 0.191, 0.1712, 0.2107, 0.1712, 0.1884, 0.2381, 0.1697, 0.2401, 0.17, 0.2175, 0.1892, 0.2164, 0.1892, 0.2164, 0.17, 0.2175, 0.1705, 0.1945, 0.1904, 0.194, 0.1904, 0.194, 0.1705, 0.1945, 0.1708, 0.1712, 0.191, 0.1712, 0.1697, 0.2401, 0.1502, 0.2413, 0.1502, 0.2183, 0.17, 0.2175, 0.17, 0.2175, 0.1502, 0.2183, 0.1502, 0.1949, 0.1705, 0.1945, 0.1705, 0.1945, 0.1502, 0.1949, 0.1502, 0.1712, 0.1708, 0.1712, 0.2167, 0.2493, 0.2054, 0.2542, 0.2057, 0.236, 0.221, 0.2361, 0.221, 0.2361, 0.2057, 0.236, 0.2078, 0.2157, 0.2252, 0.2164, 0.2252, 0.2164, 0.2078, 0.2157, 0.2098, 0.1939, 0.2283, 0.1944, 0.2283, 0.1944, 0.2098, 0.1939, 0.2107, 0.1712, 0.2294, 0.1712, 0.17, 0.262, 0.1502, 0.2636, 0.1502, 0.2413, 0.1697, 0.2401, 0.1888, 0.2587, 0.17, 0.262, 0.1697, 0.2401, 0.1884, 0.2381, 0.2054, 0.2542, 0.1888, 0.2587, 0.1884, 0.2381, 0.2057, 0.236, 0.5385, 0.001598, 0.5385, 0.0314, 0.5257, 0.0314, 0.5257, 0.001598, 0.5385, 0.0314, 0.5385, 0.06089, 0.5257, 0.06089, 0.5257, 0.0314, 0.5385, 0.06089, 0.5385, 0.08996, 0.5257, 0.08996, 0.5257, 0.06089, 0.5385, 0.08996, 0.5385, 0.1184, 0.5257, 0.1184, 0.5257, 0.08996, 0.5385, 0.1184, 0.5385, 0.149, 0.5257, 0.149, 0.5257, 0.1184, 0.5385, 0.149, 0.5385, 0.1818, 0.5257, 0.1818, 0.5257, 0.149, 0.5385, 0.1818, 0.5385, 0.2159, 0.5257, 0.2159, 0.5257, 0.1818, 0.5385, 0.2159, 0.5385, 0.2508, 0.5257, 0.2508, 0.5257, 0.2159, 0.0191, 0.1712, 0.0219, 0.14, 0.03686, 0.1433, 0.03453, 0.1712, 0.03453, 0.1712, 0.03686, 0.1433, 0.05462, 0.146, 0.05262, 0.1712, 0.0219, 0.14, 0.02989, 0.1104, 0.04421, 0.1172, 0.03686, 0.1433, 0.03686, 0.1433, 0.04421, 0.1172, 0.05924, 0.1222, 0.05462, 0.146, 0.02989, 0.1104, 0.04221, 0.08372, 0.05499, 0.09405, 0.04421, 0.1172, 0.04421, 0.1172, 0.05499, 0.09405, 0.06653, 0.1009, 0.05924, 0.1222, 0.05262, 0.1712, 0.05462, 0.146, 0.07206, 0.1481, 0.07094, 0.1712, 0.05462, 0.146, 0.05924, 0.1222, 0.07516, 0.126, 0.07206, 0.1481, 0.05924, 0.1222, 0.06653, 0.1009, 0.07935, 0.1064, 0.07516, 0.126, 0.06653, 0.1009, 0.07688, 0.08443, 0.0837, 0.09318, 0.07935, 0.1064, 0.05499, 0.09405, 0.069, 0.07461, 0.07688, 0.08443, 0.06653, 0.1009, 0.04221, 0.08372, 0.0586, 0.06132, 0.069, 0.07461, 0.05499, 0.09405, 0.07826, 0.04362, 0.1006, 0.03078, 0.1055, 0.04781, 0.08591, 0.05919, 0.08591, 0.05919, 0.1055, 0.04781, 0.1088, 0.06482, 0.09089, 0.07274, 0.1006, 0.03078, 0.1249, 0.02303, 0.1272, 0.04062, 0.1055, 0.04781, 0.1055, 0.04781, 0.1272, 0.04062, 0.1289, 0.05993, 0.1088, 0.06482, 0.1249, 0.02303, 0.1502, 0.02016, 0.1502, 0.03777, 0.1272, 0.04062, 0.1272, 0.04062, 0.1502, 0.03777, 0.1502, 0.05782, 0.1289, 0.05993, 0.0586, 0.06132, 0.07826, 0.04362, 0.08591, 0.05919, 0.069, 0.07461, 0.069, 0.07461, 0.08591, 0.05919, 0.09089, 0.07274, 0.07688, 0.08443, 0.07688, 0.08443, 0.09089, 0.07274, 0.09493, 0.0883, 0.0837, 0.09318, 0.09089, 0.07274, 0.1088, 0.06482, 0.1116, 0.08378, 0.09493, 0.0883, 0.1088, 0.06482, 0.1289, 0.05993, 0.1304, 0.08049, 0.1116, 0.08378, 0.1289, 0.05993, 0.1502, 0.05782, 0.1502, 0.07887, 0.1304, 0.08049, 0.09465, 0.1065, 0.112, 0.1044, 0.1111, 0.1261, 0.09255, 0.1268, 0.09255, 0.1268, 0.1111, 0.1261, 0.11, 0.1484, 0.09055, 0.1486, 0.09055, 0.1486, 0.11, 0.1484, 0.1094, 0.1712, 0.08967, 0.1712, 0.112, 0.1044, 0.1307, 0.1023, 0.1304, 0.125, 0.1111, 0.1261, 0.1111, 0.1261, 0.1304, 0.125, 0.1299, 0.1479, 0.11, 0.1484, 0.11, 0.1484, 0.1299, 0.1479, 0.1296, 0.1712, 0.1094, 0.1712, 0.1307, 0.1023, 0.1502, 0.1012, 0.1502, 0.1242, 0.1304, 0.125, 0.1304, 0.125, 0.1502, 0.1242, 0.1502, 0.1476, 0.1299, 0.1479, 0.1299, 0.1479, 0.1502, 0.1476, 0.1502, 0.1712, 0.1296, 0.1712, 0.0837, 0.09318, 0.09493, 0.0883, 0.09465, 0.1065, 0.07935, 0.1064, 0.07935, 0.1064, 0.09465, 0.1065, 0.09255, 0.1268, 0.07516, 0.126, 0.07516, 0.126, 0.09255, 0.1268, 0.09055, 0.1486, 0.07206, 0.1481, 0.07206, 0.1481, 0.09055, 0.1486, 0.08967, 0.1712, 0.07094, 0.1712, 0.1304, 0.08049, 0.1502, 0.07887, 0.1502, 0.1012, 0.1307, 0.1023, 0.1116, 0.08378, 0.1304, 0.08049, 0.1307, 0.1023, 0.112, 0.1044, 0.09493, 0.0883, 0.1116, 0.08378, 0.112, 0.1044, 0.09465, 0.1065, 0.5385, 0.5, 0.5385, 0.5298, 0.5257, 0.5298, 0.5257, 0.5, 0.5385, 0.5298, 0.5385, 0.5593, 0.5257, 0.5593, 0.5257, 0.5298, 0.5385, 0.5593, 0.5385, 0.5884, 0.5257, 0.5884, 0.5257, 0.5593, 0.5385, 0.5884, 0.5385, 0.6168, 0.5257, 0.6168, 0.5257, 0.5884, 0.5385, 0.6168, 0.5385, 0.6474, 0.5257, 0.6474, 0.5257, 0.6168, 0.5385, 0.6474, 0.5385, 0.6802, 0.5257, 0.6802, 0.5257, 0.6474, 0.5385, 0.6802, 0.5385, 0.7144, 0.5257, 0.7144, 0.5257, 0.6802, 0.5385, 0.7144, 0.5385, 0.7492, 0.5257, 0.7492, 0.5257, 0.7144, 0.0191, 0.1712, 0.03453, 0.1712, 0.03686, 0.1991, 0.0219, 0.2025, 0.03453, 0.1712, 0.05262, 0.1712, 0.05462, 0.1964, 0.03686, 0.1991, 0.0219, 0.2025, 0.03686, 0.1991, 0.04421, 0.2252, 0.02988, 0.2321, 0.03686, 0.1991, 0.05462, 0.1964, 0.05923, 0.2203, 0.04421, 0.2252, 0.02988, 0.2321, 0.04421, 0.2252, 0.05498, 0.2484, 0.04218, 0.2587, 0.04421, 0.2252, 0.05923, 0.2203, 0.06652, 0.2415, 0.05498, 0.2484, 0.05262, 0.1712, 0.07094, 0.1712, 0.07207, 0.1944, 0.05462, 0.1964, 0.05462, 0.1964, 0.07207, 0.1944, 0.07515, 0.2164, 0.05923, 0.2203, 0.05923, 0.2203, 0.07515, 0.2164, 0.07935, 0.2361, 0.06652, 0.2415, 0.06652, 0.2415, 0.07935, 0.2361, 0.08369, 0.2493, 0.07686, 0.258, 0.05498, 0.2484, 0.06652, 0.2415, 0.07686, 0.258, 0.06897, 0.2679, 0.04218, 0.2587, 0.05498, 0.2484, 0.06897, 0.2679, 0.05855, 0.2811, 0.07827, 0.2987, 0.08588, 0.2833, 0.1055, 0.2946, 0.1006, 0.3116, 0.08588, 0.2833, 0.09087, 0.2697, 0.1087, 0.2777, 0.1055, 0.2946, 0.1006, 0.3116, 0.1055, 0.2946, 0.1272, 0.3018, 0.1249, 0.3194, 0.1055, 0.2946, 0.1087, 0.2777, 0.1289, 0.2826, 0.1272, 0.3018, 0.1249, 0.3194, 0.1272, 0.3018, 0.1502, 0.3047, 0.1502, 0.3223, 0.1272, 0.3018, 0.1289, 0.2826, 0.1502, 0.2847, 0.1502, 0.3047, 0.05855, 0.2811, 0.06897, 0.2679, 0.08588, 0.2833, 0.07827, 0.2987, 0.06897, 0.2679, 0.07686, 0.258, 0.09087, 0.2697, 0.08588, 0.2833, 0.07686, 0.258, 0.08369, 0.2493, 0.09492, 0.2542, 0.09087, 0.2697, 0.09087, 0.2697, 0.09492, 0.2542, 0.1116, 0.2587, 0.1087, 0.2777, 0.1087, 0.2777, 0.1116, 0.2587, 0.1304, 0.262, 0.1289, 0.2826, 0.1289, 0.2826, 0.1304, 0.262, 0.1502, 0.2636, 0.1502, 0.2847, 0.09464, 0.236, 0.09255, 0.2157, 0.1111, 0.2164, 0.112, 0.2381, 0.09255, 0.2157, 0.09055, 0.1939, 0.11, 0.194, 0.1111, 0.2164, 0.09055, 0.1939, 0.08967, 0.1712, 0.1094, 0.1712, 0.11, 0.194, 0.112, 0.2381, 0.1111, 0.2164, 0.1304, 0.2175, 0.1307, 0.2401, 0.1111, 0.2164, 0.11, 0.194, 0.1299, 0.1945, 0.1304, 0.2175, 0.11, 0.194, 0.1094, 0.1712, 0.1296, 0.1712, 0.1299, 0.1945, 0.1307, 0.2401, 0.1304, 0.2175, 0.1502, 0.2183, 0.1502, 0.2413, 0.1304, 0.2175, 0.1299, 0.1945, 0.1502, 0.1949, 0.1502, 0.2183, 0.1299, 0.1945, 0.1296, 0.1712, 0.1502, 0.1712, 0.1502, 0.1949, 0.08369, 0.2493, 0.07935, 0.2361, 0.09464, 0.236, 0.09492, 0.2542, 0.07935, 0.2361, 0.07515, 0.2164, 0.09255, 0.2157, 0.09464, 0.236, 0.07515, 0.2164, 0.07207, 0.1944, 0.09055, 0.1939, 0.09255, 0.2157, 0.07207, 0.1944, 0.07094, 0.1712, 0.08967, 0.1712, 0.09055, 0.1939, 0.1304, 0.262, 0.1307, 0.2401, 0.1502, 0.2413, 0.1502, 0.2636, 0.1116, 0.2587, 0.112, 0.2381, 0.1307, 0.2401, 0.1304, 0.262, 0.09492, 0.2542, 0.09464, 0.236, 0.112, 0.2381, 0.1116, 0.2587, 0.5385, 0.9984, 0.5257, 0.9984, 0.5257, 0.9686, 0.5385, 0.9686, 0.5385, 0.9686, 0.5257, 0.9686, 0.5257, 0.9391, 0.5385, 0.9391, 0.5385, 0.9391, 0.5257, 0.9391, 0.5257, 0.91, 0.5385, 0.91, 0.5385, 0.91, 0.5257, 0.91, 0.5257, 0.8816, 0.5385, 0.8816, 0.5385, 0.8816, 0.5257, 0.8816, 0.5257, 0.851, 0.5385, 0.851, 0.5385, 0.851, 0.5257, 0.851, 0.5257, 0.8182, 0.5385, 0.8182, 0.5385, 0.8182, 0.5257, 0.8182, 0.5257, 0.7841, 0.5385, 0.7841, 0.5385, 0.7841, 0.5257, 0.7841, 0.5257, 0.7492, 0.5385, 0.7492, 0.4509, 0.1305, 0.4941, 0.1305, 0.4941, 0.1591, 0.4509, 0.1591, 0.4509, 0.7155, 0.4941, 0.7155, 0.4941, 0.7442, 0.4509, 0.7442, 0.4509, 0.3855, 0.4941, 0.3855, 0.4941, 0.4113, 0.4509, 0.4113, 0.4509, 0.2499, 0.4941, 0.2499, 0.4941, 0.2798, 0.4509, 0.2798, 0.4509, 0.3085, 0.4941, 0.3085, 0.4941, 0.3352, 0.4509, 0.3352, 0.4509, 0.3601, 0.4941, 0.3601, 0.4941, 0.3855, 0.4509, 0.3855, 0.4509, 0.4113, 0.4941, 0.4113, 0.4941, 0.4373, 0.4509, 0.4373, 0.4509, 0.2195, 0.4941, 0.2195, 0.4941, 0.2499, 0.4509, 0.2499, 0.4509, 0.3352, 0.4941, 0.3352, 0.4941, 0.3601, 0.4509, 0.3601, 0.4509, 0.2798, 0.4941, 0.2798, 0.4941, 0.3085, 0.4509, 0.3085, 0.4509, 0.05344, 0.4509, 0.02765, 0.4941, 0.02765, 0.4941, 0.05344, 0.4509, 0.189, 0.4509, 0.1591, 0.4941, 0.1591, 0.4941, 0.189, 0.4509, 0.1305, 0.4509, 0.1037, 0.4941, 0.1037, 0.4941, 0.1305, 0.4509, 0.07885, 0.4509, 0.05344, 0.4941, 0.05344, 0.4941, 0.07885, 0.4509, 0.02765, 0.4509, 0.001598, 0.4941, 0.001598, 0.4941, 0.02765, 0.4509, 0.2195, 0.4509, 0.189, 0.4941, 0.189, 0.4941, 0.2195, 0.4509, 0.1037, 0.4509, 0.07885, 0.4941, 0.07885, 0.4941, 0.1037, 0.4509, 0.7709, 0.4941, 0.7709, 0.4941, 0.7958, 0.4509, 0.7958, 0.4509, 0.7958, 0.4941, 0.7958, 0.4941, 0.8212, 0.4509, 0.8212, 0.4941, 0.7442, 0.4941, 0.7709, 0.4509, 0.7709, 0.4509, 0.7442, 0.4941, 0.6857, 0.4941, 0.7155, 0.4509, 0.7155, 0.4509, 0.6857, 0.4941, 0.8212, 0.4941, 0.847, 0.4509, 0.847, 0.4509, 0.8212, 0.4941, 0.5662, 0.4941, 0.5949, 0.4509, 0.5949, 0.4509, 0.5662, 0.4941, 0.5146, 0.4941, 0.5394, 0.4509, 0.5394, 0.4509, 0.5146, 0.4941, 0.6247, 0.4941, 0.6552, 0.4509, 0.6552, 0.4509, 0.6247, 0.4941, 0.4373, 0.4941, 0.4634, 0.4509, 0.4634, 0.4509, 0.4373, 0.4509, 0.6552, 0.4941, 0.6552, 0.4941, 0.6857, 0.4509, 0.6857, 0.4941, 0.4892, 0.4941, 0.5146, 0.4509, 0.5146, 0.4509, 0.4892, 0.4509, 0.5394, 0.4941, 0.5394, 0.4941, 0.5662, 0.4509, 0.5662, 0.4509, 0.847, 0.4941, 0.847, 0.4941, 0.8731, 0.4509, 0.8731, 0.5638, 0.5454, 0.5685, 0.5454, 0.5685, 0.5708, 0.5638, 0.5708, 0.5638, 0.5708, 0.5685, 0.5708, 0.5685, 0.5956, 0.5638, 0.5956, 0.05855, 0.2811, 0.07827, 0.2987, 0.07022, 0.3158, 0.04759, 0.2962, 0.5638, 0.5956, 0.5685, 0.5956, 0.5685, 0.6195, 0.5638, 0.6195, 0.5638, 0.6195, 0.5685, 0.6195, 0.5685, 0.6417, 0.5638, 0.6417, 0.5638, 0.6624, 0.5685, 0.6624, 0.5685, 0.6836, 0.5638, 0.6836, 0.5638, 0.6836, 0.5685, 0.6836, 0.5685, 0.705, 0.5638, 0.705, 0.5638, 0.705, 0.5685, 0.705, 0.5685, 0.7267, 0.5638, 0.7267, 0.5638, 0.6417, 0.5685, 0.6417, 0.5685, 0.6624, 0.5638, 0.6624, 0.5638, 0.5454, 0.5638, 0.5201, 0.5685, 0.5201, 0.5685, 0.5454, 0.5638, 0.5201, 0.5638, 0.4952, 0.5685, 0.4952, 0.5685, 0.5201, 0.5638, 0.4952, 0.5638, 0.4714, 0.5685, 0.4714, 0.5685, 0.4952, 0.5638, 0.4714, 0.5638, 0.4491, 0.5685, 0.4491, 0.5685, 0.4714, 0.5638, 0.4284, 0.5638, 0.4073, 0.5685, 0.4073, 0.5685, 0.4284, 0.5638, 0.4073, 0.5638, 0.3858, 0.5685, 0.3858, 0.5685, 0.4073, 0.5638, 0.3858, 0.5638, 0.3641, 0.5685, 0.3641, 0.5685, 0.3858, 0.5638, 0.4491, 0.5638, 0.4284, 0.5685, 0.4284, 0.5685, 0.4491, 0.5638, 0.1829, 0.5638, 0.1575, 0.5685, 0.1575, 0.5685, 0.1829, 0.5638, 0.1575, 0.5638, 0.1327, 0.5685, 0.1327, 0.5685, 0.1575, 0.5638, 0.1327, 0.5638, 0.1088, 0.5685, 0.1088, 0.5685, 0.1327, 0.5638, 0.1088, 0.5638, 0.08655, 0.5685, 0.08655, 0.5685, 0.1088, 0.5638, 0.06587, 0.5638, 0.04473, 0.5685, 0.04473, 0.5685, 0.06587, 0.5638, 0.04473, 0.5638, 0.02327, 0.5685, 0.02327, 0.5685, 0.04473, 0.5638, 0.02327, 0.5638, 0.001598, 0.5685, 0.001598, 0.5685, 0.02327, 0.5638, 0.08655, 0.5638, 0.06587, 0.5685, 0.06587, 0.5685, 0.08655, 0.5638, 0.1829, 0.5685, 0.1829, 0.5685, 0.2082, 0.5638, 0.2082, 0.5638, 0.2082, 0.5685, 0.2082, 0.5685, 0.2331, 0.5638, 0.2331, 0.5638, 0.2331, 0.5685, 0.2331, 0.5685, 0.2569, 0.5638, 0.2569, 0.5638, 0.2569, 0.5685, 0.2569, 0.5685, 0.2792, 0.5638, 0.2792, 0.5638, 0.2999, 0.5685, 0.2999, 0.5685, 0.321, 0.5638, 0.321, 0.5638, 0.321, 0.5685, 0.321, 0.5685, 0.3425, 0.5638, 0.3425, 0.5638, 0.3425, 0.5685, 0.3425, 0.5685, 0.3641, 0.5638, 0.3641, 0.5638, 0.2792, 0.5685, 0.2792, 0.5685, 0.2999, 0.5638, 0.2999, 0.1779, 0.00428, 0.1754, 0.02303, 0.1502, 0.02016, 0.1502, 0.001598, 0.2719, 0.271, 0.2582, 0.2587, 0.2705, 0.2321, 0.2863, 0.2407, 0.02853, 0.07143, 0.04221, 0.08372, 0.02989, 0.1104, 0.0141, 0.1018, 0.1225, 0.3381, 0.1249, 0.3194, 0.1502, 0.3223, 0.1502, 0.3409, 0.5416, 0.6847, 0.5416, 0.6633, 0.5496, 0.6633, 0.5496, 0.6847, 0.5607, 0.3334, 0.5607, 0.3557, 0.5528, 0.3557, 0.5528, 0.3334, 0.5607, 0.6666, 0.5607, 0.688, 0.5528, 0.688, 0.5528, 0.6666, 0.5416, 0.06804, 0.5416, 0.04618, 0.5496, 0.04618, 0.5496, 0.06804, 0.5607, 0.3114, 0.5607, 0.3334, 0.5528, 0.3334, 0.5528, 0.3114, 0.5607, 0.7323, 0.5607, 0.7548, 0.5528, 0.7548, 0.5528, 0.7323, 0.5416, 0.1124, 0.5416, 0.08942, 0.5496, 0.08942, 0.5496, 0.1124, 0.5607, 0.2668, 0.5607, 0.29, 0.5528, 0.29, 0.5528, 0.2668, 0.5607, 0.71, 0.5607, 0.7323, 0.5528, 0.7323, 0.5528, 0.71, 0.5416, 0.1371, 0.5416, 0.1124, 0.5496, 0.1124, 0.5496, 0.1371, 0.5607, 0.242, 0.5607, 0.2668, 0.5528, 0.2668, 0.5528, 0.242, 0.5607, 0.688, 0.5607, 0.71, 0.5528, 0.71, 0.5528, 0.688, 0.5416, 0.1628, 0.5416, 0.1371, 0.5496, 0.1371, 0.5496, 0.1628, 0.5607, 0.2162, 0.5607, 0.242, 0.5528, 0.242, 0.5528, 0.2162, 0.5607, 0.6434, 0.5607, 0.6666, 0.5528, 0.6666, 0.5528, 0.6434, 0.5416, 0.189, 0.5416, 0.1628, 0.5496, 0.1628, 0.5496, 0.189, 0.5607, 0.1899, 0.5607, 0.2162, 0.5528, 0.2162, 0.5528, 0.1899, 0.5416, 0.4642, 0.5416, 0.4428, 0.5496, 0.4428, 0.5496, 0.4642, 0.5607, 0.6187, 0.5607, 0.6434, 0.5528, 0.6434, 0.5528, 0.6187, 0.5416, 0.3988, 0.5416, 0.3764, 0.5496, 0.3764, 0.5496, 0.3988, 0.5607, 0.5929, 0.5607, 0.6187, 0.5528, 0.6187, 0.5528, 0.5929, 0.5416, 0.421, 0.5416, 0.3988, 0.5496, 0.3988, 0.5496, 0.421, 0.5607, 0.5665, 0.5607, 0.5929, 0.5528, 0.5929, 0.5528, 0.5665, 0.5416, 0.4428, 0.5416, 0.421, 0.5496, 0.421, 0.5496, 0.4428, 0.5607, 0.445, 0.5607, 0.4665, 0.5528, 0.4665, 0.5528, 0.445, 0.5416, 0.4872, 0.5416, 0.4642, 0.5496, 0.4642, 0.5496, 0.4872, 0.5607, 0.3782, 0.5607, 0.4007, 0.5528, 0.4007, 0.5528, 0.3782, 0.5416, 0.5119, 0.5416, 0.4872, 0.5496, 0.4872, 0.5496, 0.5119, 0.5607, 0.4007, 0.5607, 0.423, 0.5528, 0.423, 0.5528, 0.4007, 0.5416, 0.5376, 0.5416, 0.5119, 0.5496, 0.5119, 0.5496, 0.5376, 0.5607, 0.423, 0.5607, 0.445, 0.5528, 0.445, 0.5528, 0.423, 0.5416, 0.5638, 0.5416, 0.5376, 0.5496, 0.5376, 0.5496, 0.5638, 0.5607, 0.4665, 0.5607, 0.4896, 0.5528, 0.4896, 0.5528, 0.4665, 0.5416, 0.04618, 0.5416, 0.024, 0.5496, 0.024, 0.5496, 0.04618, 0.5607, 0.3557, 0.5607, 0.3782, 0.5528, 0.3782, 0.5528, 0.3557, 0.5607, 0.29, 0.5607, 0.3114, 0.5528, 0.3114, 0.5528, 0.29, 0.5416, 0.024, 0.5416, 0.001598, 0.5496, 0.001598, 0.5496, 0.024, 0.5607, 0.1635, 0.5607, 0.1899, 0.5528, 0.1899, 0.5528, 0.1635, 0.5416, 0.08942, 0.5416, 0.06804, 0.5496, 0.06804, 0.5496, 0.08942, 0.5607, 0.1378, 0.5607, 0.1635, 0.5528, 0.1635, 0.5528, 0.1378, 0.5416, 0.2152, 0.5416, 0.189, 0.5496, 0.189, 0.5496, 0.2152, 0.5416, 0.2409, 0.5416, 0.2152, 0.5496, 0.2152, 0.5496, 0.2409, 0.5607, 0.113, 0.5607, 0.1378, 0.5528, 0.1378, 0.5528, 0.113, 0.5416, 0.2655, 0.5416, 0.2409, 0.5496, 0.2409, 0.5496, 0.2655, 0.5416, 0.59, 0.5416, 0.5638, 0.5496, 0.5638, 0.5496, 0.59, 0.5607, 0.08985, 0.5607, 0.113, 0.5528, 0.113, 0.5528, 0.08985, 0.5416, 0.2885, 0.5416, 0.2655, 0.5496, 0.2655, 0.5496, 0.2885, 0.5416, 0.6157, 0.5416, 0.59, 0.5496, 0.59, 0.5496, 0.6157, 0.5607, 0.0464, 0.5607, 0.06837, 0.5528, 0.06837, 0.5528, 0.0464, 0.5416, 0.3318, 0.5416, 0.3099, 0.5496, 0.3099, 0.5496, 0.3318, 0.5416, 0.6403, 0.5416, 0.6157, 0.5496, 0.6157, 0.5496, 0.6403, 0.5607, 0.02411, 0.5607, 0.0464, 0.5528, 0.0464, 0.5528, 0.02411, 0.5416, 0.354, 0.5416, 0.3318, 0.5496, 0.3318, 0.5496, 0.354, 0.5416, 0.6633, 0.5416, 0.6403, 0.5496, 0.6403, 0.5496, 0.6633, 0.5607, 0.001598, 0.5607, 0.02411, 0.5528, 0.02411, 0.5528, 0.001598, 0.5416, 0.3764, 0.5416, 0.354, 0.5496, 0.354, 0.5496, 0.3764, 0.5416, 0.7066, 0.5416, 0.6847, 0.5496, 0.6847, 0.5496, 0.7066, 0.5607, 0.06837, 0.5607, 0.08985, 0.5528, 0.08985, 0.5528, 0.06837, 0.5416, 0.3099, 0.5416, 0.2885, 0.5496, 0.2885, 0.5496, 0.3099, 0.5607, 0.5402, 0.5607, 0.5665, 0.5528, 0.5665, 0.5528, 0.5402, 0.5416, 0.7287, 0.5416, 0.7066, 0.5496, 0.7066, 0.5496, 0.7287, 0.5607, 0.5144, 0.5607, 0.5402, 0.5528, 0.5402, 0.5528, 0.5144, 0.5416, 0.7511, 0.5416, 0.7287, 0.5496, 0.7287, 0.5496, 0.7511, 0.5225, 0.6272, 0.4973, 0.6272, 0.4973, 0.6011, 0.5225, 0.6011, 0.5225, 0.6524, 0.4973, 0.6524, 0.4973, 0.6272, 0.5225, 0.6272, 0.5225, 0.6758, 0.4973, 0.6758, 0.4973, 0.6524, 0.5225, 0.6524, 0.5225, 0.6976, 0.4973, 0.6976, 0.4973, 0.6758, 0.5225, 0.6758, 0.5225, 0.7199, 0.4973, 0.7199, 0.4973, 0.6976, 0.5225, 0.6976, 0.5225, 0.7425, 0.4973, 0.7425, 0.4973, 0.7199, 0.5225, 0.7199, 0.5225, 0.7653, 0.4973, 0.7653, 0.4973, 0.7425, 0.5225, 0.7425, 0.5225, 0.02443, 0.4973, 0.02443, 0.4973, 0.001598, 0.5225, 0.001598, 0.5225, 0.04703, 0.4973, 0.04703, 0.4973, 0.02443, 0.5225, 0.02443, 0.5225, 0.0693, 0.4973, 0.0693, 0.4973, 0.04703, 0.5225, 0.04703, 0.5225, 0.09108, 0.4973, 0.09108, 0.4973, 0.0693, 0.5225, 0.0693, 0.5225, 0.1145, 0.4973, 0.1145, 0.4973, 0.09108, 0.5225, 0.09108, 0.5225, 0.1397, 0.4973, 0.1397, 0.4973, 0.1145, 0.5225, 0.1145, 0.5225, 0.1658, 0.4973, 0.1658, 0.4973, 0.1397, 0.5225, 0.1397, 0.5225, 0.1925, 0.4973, 0.1925, 0.4973, 0.1658, 0.5225, 0.1658, 0.5225, 0.2192, 0.4973, 0.2192, 0.4973, 0.1925, 0.5225, 0.1925, 0.5225, 0.2454, 0.4973, 0.2454, 0.4973, 0.2192, 0.5225, 0.2192, 0.5225, 0.2705, 0.4973, 0.2705, 0.4973, 0.2454, 0.5225, 0.2454, 0.5225, 0.294, 0.4973, 0.294, 0.4973, 0.2705, 0.5225, 0.2705, 0.5225, 0.3158, 0.4973, 0.3158, 0.4973, 0.294, 0.5225, 0.294, 0.5225, 0.338, 0.4973, 0.338, 0.4973, 0.3158, 0.5225, 0.3158, 0.5225, 0.3606, 0.4973, 0.3606, 0.4973, 0.338, 0.5225, 0.338, 0.5225, 0.3834, 0.4973, 0.3834, 0.4973, 0.3606, 0.5225, 0.3606, 0.5225, 0.4063, 0.4973, 0.4063, 0.4973, 0.3834, 0.5225, 0.3834, 0.5225, 0.4289, 0.4973, 0.4289, 0.4973, 0.4063, 0.5225, 0.4063, 0.5225, 0.4511, 0.4973, 0.4511, 0.4973, 0.4289, 0.5225, 0.4289, 0.5225, 0.4729, 0.4973, 0.4729, 0.4973, 0.4511, 0.5225, 0.4511, 0.5225, 0.4964, 0.4973, 0.4964, 0.4973, 0.4729, 0.5225, 0.4729, 0.5225, 0.5215, 0.4973, 0.5215, 0.4973, 0.4964, 0.5225, 0.4964, 0.5225, 0.5477, 0.4973, 0.5477, 0.4973, 0.5215, 0.5225, 0.5215, 0.5225, 0.5744, 0.4973, 0.5744, 0.4973, 0.5477, 0.5225, 0.5477, 0.4973, 0.5744, 0.5225, 0.5744, 0.5225, 0.6011, 0.4973, 0.6011, 0.09543, 0.3299, 0.1006, 0.3116, 0.1249, 0.3194, 0.1225, 0.3381, 0.07022, 0.3158, 0.07827, 0.2987, 0.1006, 0.3116, 0.09543, 0.3299, 0.02848, 0.271, 0.04218, 0.2587, 0.05855, 0.2811, 0.04759, 0.2962, 0.01408, 0.2407, 0.02988, 0.2321, 0.04218, 0.2587, 0.02848, 0.271, 0.005055, 0.2068, 0.0219, 0.2025, 0.02988, 0.2321, 0.01408, 0.2407, 0.001598, 0.1712, 0.0191, 0.1712, 0.0219, 0.2025, 0.005055, 0.2068, 0.07021, 0.02648, 0.07826, 0.04362, 0.0586, 0.06132, 0.0476, 0.04614, 0.1502, 0.001598, 0.1502, 0.02016, 0.1249, 0.02303, 0.1224, 0.00428, 0.1224, 0.00428, 0.1249, 0.02303, 0.1006, 0.03078, 0.0954, 0.01243, 0.0954, 0.01243, 0.1006, 0.03078, 0.07826, 0.04362, 0.07021, 0.02648, 0.0586, 0.06132, 0.04221, 0.08372, 0.02853, 0.07143, 0.0476, 0.04614, 0.0141, 0.1018, 0.02989, 0.1104, 0.0219, 0.14, 0.005049, 0.1356, 0.005049, 0.1356, 0.0219, 0.14, 0.0191, 0.1712, 0.001598, 0.1712, 0.2301, 0.3158, 0.2221, 0.2987, 0.2418, 0.2811, 0.2528, 0.2962, 0.1502, 0.3409, 0.1502, 0.3223, 0.1754, 0.3194, 0.1779, 0.3381, 0.1779, 0.3381, 0.1754, 0.3194, 0.1997, 0.3116, 0.2049, 0.3299, 0.2049, 0.3299, 0.1997, 0.3116, 0.2221, 0.2987, 0.2301, 0.3158, 0.2418, 0.2811, 0.2582, 0.2587, 0.2719, 0.271, 0.2528, 0.2962, 0.2863, 0.2407, 0.2705, 0.2321, 0.2785, 0.2025, 0.2953, 0.2068, 0.2953, 0.2068, 0.2785, 0.2025, 0.2812, 0.1712, 0.2988, 0.1712, 0.2417, 0.06131, 0.2221, 0.04362, 0.2301, 0.02648, 0.2527, 0.04614, 0.2049, 0.01243, 0.1998, 0.03078, 0.1754, 0.02303, 0.1779, 0.00428, 0.2301, 0.02648, 0.2221, 0.04362, 0.1998, 0.03078, 0.2049, 0.01243, 0.2718, 0.07143, 0.2581, 0.08372, 0.2417, 0.06131, 0.2527, 0.04614, 0.2863, 0.1018, 0.2705, 0.1104, 0.2581, 0.08372, 0.2718, 0.07143, 0.2953, 0.1356, 0.2785, 0.14, 0.2705, 0.1104, 0.2863, 0.1018, 0.2988, 0.1712, 0.2812, 0.1712, 0.2785, 0.14, 0.2953, 0.1356, 0.5385, 0.5, 0.5257, 0.5, 0.5257, 0.4702, 0.5385, 0.4702, 0.4509, 0.4634, 0.4941, 0.4634, 0.4941, 0.4892, 0.4509, 0.4892, 0.3918, 0.6426, 0.4477, 0.6426, 0.4477, 0.6705, 0.3918, 0.6705, 0.3918, 0.6705, 0.4477, 0.6705, 0.4477, 0.6974, 0.3918, 0.6974, 0.3918, 0.6974, 0.4477, 0.6974, 0.4477, 0.7225, 0.3918, 0.7225, 0.3918, 0.7225, 0.4477, 0.7225, 0.4477, 0.7458, 0.3918, 0.7458, 0.3918, 0.7458, 0.4477, 0.7458, 0.4477, 0.7696, 0.3918, 0.7696, 0.3918, 0.7696, 0.4477, 0.7696, 0.4477, 0.7937, 0.3918, 0.7937, 0.3918, 0.7937, 0.4477, 0.7937, 0.4477, 0.8182, 0.3918, 0.8182, 0.3918, 0.001598, 0.4477, 0.001598, 0.4477, 0.02601, 0.3918, 0.02601, 0.3918, 0.02601, 0.4477, 0.02601, 0.4477, 0.05017, 0.3918, 0.05017, 0.3918, 0.05017, 0.4477, 0.05017, 0.4477, 0.07398, 0.3918, 0.07398, 0.3918, 0.07398, 0.4477, 0.07398, 0.4477, 0.09727, 0.3918, 0.09727, 0.3918, 0.09727, 0.4477, 0.09727, 0.4477, 0.1223, 0.3918, 0.1223, 0.3918, 0.1223, 0.4477, 0.1223, 0.4477, 0.1492, 0.3918, 0.1492, 0.3918, 0.1492, 0.4477, 0.1492, 0.4477, 0.1772, 0.3918, 0.1772, 0.3918, 0.1772, 0.4477, 0.1772, 0.4477, 0.2057, 0.3918, 0.2057, 0.3918, 0.2057, 0.4477, 0.2057, 0.4477, 0.2343, 0.3918, 0.2343, 0.3918, 0.2343, 0.4477, 0.2343, 0.4477, 0.2623, 0.3918, 0.2623, 0.3918, 0.2623, 0.4477, 0.2623, 0.4477, 0.2891, 0.3918, 0.2891, 0.3918, 0.2891, 0.4477, 0.2891, 0.4477, 0.3142, 0.3918, 0.3142, 0.3918, 0.3142, 0.4477, 0.3142, 0.4477, 0.3375, 0.3918, 0.3375, 0.3918, 0.3375, 0.4477, 0.3375, 0.4477, 0.3613, 0.3918, 0.3613, 0.3918, 0.3613, 0.4477, 0.3613, 0.4477, 0.3855, 0.3918, 0.3855, 0.3918, 0.3855, 0.4477, 0.3855, 0.4477, 0.4099, 0.3918, 0.4099, 0.3918, 0.4099, 0.4477, 0.4099, 0.4477, 0.4343, 0.3918, 0.4343, 0.3918, 0.4343, 0.4477, 0.4343, 0.4477, 0.4584, 0.3918, 0.4584, 0.3918, 0.4584, 0.4477, 0.4584, 0.4477, 0.4823, 0.3918, 0.4823, 0.3918, 0.4823, 0.4477, 0.4823, 0.4477, 0.5056, 0.3918, 0.5056, 0.3918, 0.5056, 0.4477, 0.5056, 0.4477, 0.5306, 0.3918, 0.5306, 0.3918, 0.5306, 0.4477, 0.5306, 0.4477, 0.5575, 0.3918, 0.5575, 0.3918, 0.5575, 0.4477, 0.5575, 0.4477, 0.5855, 0.3918, 0.5855, 0.3918, 0.5855, 0.4477, 0.5855, 0.4477, 0.614, 0.3918, 0.614, 0.3918, 0.614, 0.4477, 0.614, 0.4477, 0.6426, 0.3918, 0.6426, 0.5, 0.0625, 0.5, 0.09375, 0.5625, 0.09375, 0.5625, 0.0625, 0.5625, 0.03125, 0.5625, 0.0625, 0.5938, 0.0625, 0.5938, 0.03125, 0.5, 0.09375, 0.5, 0.125, 0.5625, 0.125, 0.5625, 0.09375, 0.5625, 0.0625, 0.5625, 0.09375, 0.5938, 0.09375, 0.5938, 0.0625, 0.5, 0.125, 0.5, 0.1562, 0.5625, 0.1562, 0.5625, 0.125, 0.5625, 0.09375, 0.5625, 0.125, 0.5938, 0.125, 0.5938, 0.09375, 0.5, 0.1562, 0.5, 0.1875, 0.5625, 0.1875, 0.5625, 0.1562, 0.5625, 0.125, 0.5625, 0.1562, 0.5938, 0.1562, 0.5938, 0.125, 0.5, 0.1875, 0.5, 0.2188, 0.5625, 0.2188, 0.5625, 0.1875, 0.5625, 0.1562, 0.5625, 0.1875, 0.5938, 0.1875, 0.5938, 0.1562, 0.5, 0.0, 0.5, 0.03125, 0.5625, 0.03125, 0.5625, 0.0, 0.5625, 0.1875, 0.5625, 0.2188, 0.5938, 0.2188, 0.5938, 0.1875, 0.5, 0.2188, 0.5, 0.25, 0.5625, 0.25, 0.5625, 0.2188, 0.5625, 0.0, 0.5625, 0.03125, 0.5938, 0.03125, 0.5938, 0.0, 0.5938, 0.0, 0.5938, 0.03125, 0.625, 0.03125, 0.625, 0.0, 0.5938, 0.03125, 0.5938, 0.0625, 0.625, 0.0625, 0.625, 0.03125, 0.5938, 0.0625, 0.5938, 0.09375, 0.625, 0.09375, 0.625, 0.0625, 0.5938, 0.09375, 0.5938, 0.125, 0.625, 0.125, 0.625, 0.09375, 0.5938, 0.125, 0.5938, 0.1562, 0.625, 0.1563, 0.625, 0.125, 0.5938, 0.1562, 0.5938, 0.1875, 0.625, 0.1875, 0.625, 0.1563, 0.5938, 0.1875, 0.5938, 0.2188, 0.625, 0.2188, 0.625, 0.1875, 0.5938, 0.2188, 0.5938, 0.25, 0.625, 0.25, 0.625, 0.2188, 0.5625, 0.2188, 0.5625, 0.25, 0.5938, 0.25, 0.5938, 0.2188, 0.5, 0.2813, 0.5, 0.3125, 0.5625, 0.3125, 0.5625, 0.2813, 0.5, 0.3125, 0.5, 0.3438, 0.5625, 0.3438, 0.5625, 0.3125, 0.5625, 0.2813, 0.5625, 0.3125, 0.5938, 0.3125, 0.5938, 0.2813, 0.5, 0.3438, 0.5, 0.375, 0.5625, 0.375, 0.5625, 0.3438, 0.5625, 0.3125, 0.5625, 0.3438, 0.5938, 0.3438, 0.5938, 0.3125, 0.5, 0.375, 0.5, 0.4063, 0.5625, 0.4063, 0.5625, 0.375, 0.5625, 0.3438, 0.5625, 0.375, 0.5938, 0.375, 0.5938, 0.3438, 0.5, 0.4063, 0.5, 0.4375, 0.5625, 0.4375, 0.5625, 0.4063, 0.5625, 0.375, 0.5625, 0.4063, 0.5938, 0.4063, 0.5938, 0.375, 0.5, 0.4375, 0.5, 0.4688, 0.5625, 0.4688, 0.5625, 0.4375, 0.5625, 0.4063, 0.5625, 0.4375, 0.5938, 0.4375, 0.5938, 0.4063, 0.5625, 0.25, 0.5, 0.25, 0.5, 0.2813, 0.5625, 0.2813, 0.5625, 0.4375, 0.5625, 0.4688, 0.5938, 0.4687, 0.5938, 0.4375, 0.5, 0.4688, 0.5, 0.5, 0.5625, 0.5, 0.5625, 0.4688, 0.5625, 0.25, 0.5625, 0.2813, 0.5938, 0.2813, 0.5938, 0.25, 0.5938, 0.25, 0.5938, 0.2813, 0.625, 0.2813, 0.625, 0.25, 0.5938, 0.2813, 0.5938, 0.3125, 0.625, 0.3125, 0.625, 0.2813, 0.5938, 0.3125, 0.5938, 0.3438, 0.625, 0.3438, 0.625, 0.3125, 0.5938, 0.3438, 0.5938, 0.375, 0.625, 0.375, 0.625, 0.3438, 0.5938, 0.375, 0.5938, 0.4063, 0.625, 0.4063, 0.625, 0.375, 0.5938, 0.4063, 0.5938, 0.4375, 0.625, 0.4375, 0.625, 0.4063, 0.5938, 0.4375, 0.5938, 0.4687, 0.625, 0.4688, 0.625, 0.4375, 0.5938, 0.4687, 0.5938, 0.5, 0.625, 0.5, 0.625, 0.4688, 0.5625, 0.4688, 0.5625, 0.5, 0.5938, 0.5, 0.5938, 0.4687, 0.5, 0.5313, 0.5, 0.5625, 0.5625, 0.5625, 0.5625, 0.5313, 0.5, 0.5625, 0.5, 0.5938, 0.5625, 0.5938, 0.5625, 0.5625, 0.5625, 0.5313, 0.5625, 0.5625, 0.5938, 0.5625, 0.5938, 0.5313, 0.5, 0.5938, 0.5, 0.625, 0.5625, 0.625, 0.5625, 0.5938, 0.5625, 0.5625, 0.5625, 0.5938, 0.5938, 0.5938, 0.5938, 0.5625, 0.5, 0.625, 0.5, 0.6563, 0.5625, 0.6563, 0.5625, 0.625, 0.5625, 0.5938, 0.5625, 0.625, 0.5938, 0.625, 0.5938, 0.5938, 0.5, 0.6563, 0.5, 0.6875, 0.5625, 0.6875, 0.5625, 0.6563, 0.5625, 0.625, 0.5625, 0.6563, 0.5938, 0.6563, 0.5938, 0.625, 0.5, 0.6875, 0.5, 0.7188, 0.5625, 0.7188, 0.5625, 0.6875, 0.5625, 0.6563, 0.5625, 0.6875, 0.5938, 0.6875, 0.5938, 0.6563, 0.5625, 0.5, 0.5, 0.5, 0.5, 0.5313, 0.5625, 0.5313, 0.5625, 0.6875, 0.5625, 0.7188, 0.5938, 0.7188, 0.5938, 0.6875, 0.5, 0.7188, 0.5, 0.75, 0.5625, 0.75, 0.5625, 0.7188, 0.5625, 0.5, 0.5625, 0.5313, 0.5938, 0.5313, 0.5938, 0.5, 0.5938, 0.5, 0.5938, 0.5313, 0.625, 0.5313, 0.625, 0.5, 0.5938, 0.5313, 0.5938, 0.5625, 0.625, 0.5625, 0.625, 0.5313, 0.5938, 0.5625, 0.5938, 0.5938, 0.625, 0.5938, 0.625, 0.5625, 0.5938, 0.5938, 0.5938, 0.625, 0.625, 0.625, 0.625, 0.5938, 0.5938, 0.625, 0.5938, 0.6563, 0.625, 0.6563, 0.625, 0.625, 0.5938, 0.6563, 0.5938, 0.6875, 0.625, 0.6875, 0.625, 0.6563, 0.5938, 0.6875, 0.5938, 0.7188, 0.625, 0.7188, 0.625, 0.6875, 0.5938, 0.7188, 0.5938, 0.75, 0.625, 0.75, 0.625, 0.7188, 0.5625, 0.7188, 0.5625, 0.75, 0.5938, 0.75, 0.5938, 0.7188, 0.5, 0.7813, 0.5, 0.8125, 0.5625, 0.8125, 0.5625, 0.7812, 0.5, 0.8125, 0.5, 0.8438, 0.5625, 0.8438, 0.5625, 0.8125, 0.5625, 0.7812, 0.5625, 0.8125, 0.5938, 0.8125, 0.5938, 0.7812, 0.5, 0.8438, 0.5, 0.875, 0.5625, 0.875, 0.5625, 0.8438, 0.5625, 0.8125, 0.5625, 0.8438, 0.5938, 0.8438, 0.5938, 0.8125, 0.5, 0.875, 0.5, 0.9063, 0.5625, 0.9063, 0.5625, 0.875, 0.5625, 0.8438, 0.5625, 0.875, 0.5938, 0.875, 0.5938, 0.8438, 0.5, 0.9063, 0.5, 0.9375, 0.5625, 0.9375, 0.5625, 0.9063, 0.5625, 0.875, 0.5625, 0.9063, 0.5938, 0.9063, 0.5938, 0.875, 0.5, 0.9375, 0.5, 0.9688, 0.5625, 0.9688, 0.5625, 0.9375, 0.5625, 0.9063, 0.5625, 0.9375, 0.5938, 0.9375, 0.5938, 0.9063, 0.5625, 0.75, 0.5, 0.75, 0.5, 0.7813, 0.5625, 0.7812, 0.5625, 0.9375, 0.5625, 0.9688, 0.5938, 0.9688, 0.5938, 0.9375, 0.5, 0.9688, 0.5, 1.0, 0.5625, 1.0, 0.5625, 0.9688, 0.5625, 0.75, 0.5625, 0.7812, 0.5938, 0.7812, 0.5938, 0.75, 0.5938, 0.75, 0.5938, 0.7812, 0.625, 0.7813, 0.625, 0.75, 0.5938, 0.7812, 0.5938, 0.8125, 0.625, 0.8125, 0.625, 0.7813, 0.5938, 0.8125, 0.5938, 0.8438, 0.625, 0.8438, 0.625, 0.8125, 0.5938, 0.8438, 0.5938, 0.875, 0.625, 0.875, 0.625, 0.8438, 0.5938, 0.875, 0.5938, 0.9063, 0.625, 0.9063, 0.625, 0.875, 0.5938, 0.9063, 0.5938, 0.9375, 0.625, 0.9375, 0.625, 0.9063, 0.5938, 0.9375, 0.5938, 0.9688, 0.625, 0.9688, 0.625, 0.9375, 0.5938, 0.9688, 0.5938, 1.0, 0.625, 1.0, 0.625, 0.9688, 0.5625, 0.9688, 0.5625, 1.0, 0.5938, 1.0, 0.5938, 0.9688, 0.6562, 0.5313, 0.6563, 0.5625, 0.6875, 0.5625, 0.6875, 0.5313, 0.6875, 0.5313, 0.6875, 0.5625, 0.7188, 0.5625, 0.7188, 0.5313, 0.7188, 0.5313, 0.7188, 0.5625, 0.75, 0.5625, 0.75, 0.5313, 0.75, 0.5313, 0.75, 0.5625, 0.7813, 0.5625, 0.7813, 0.5313, 0.7813, 0.5313, 0.7813, 0.5625, 0.8125, 0.5625, 0.8125, 0.5313, 0.8125, 0.5313, 0.8125, 0.5625, 0.8438, 0.5625, 0.8438, 0.5313, 0.6563, 0.5625, 0.6563, 0.5938, 0.6875, 0.5938, 0.6875, 0.5625, 0.6875, 0.5625, 0.6875, 0.5938, 0.7187, 0.5938, 0.7188, 0.5625, 0.7188, 0.5625, 0.7187, 0.5938, 0.75, 0.5938, 0.75, 0.5625, 0.75, 0.5625, 0.75, 0.5938, 0.7813, 0.5938, 0.7813, 0.5625, 0.7813, 0.5625, 0.7813, 0.5938, 0.8125, 0.5938, 0.8125, 0.5625, 0.8125, 0.5625, 0.8125, 0.5938, 0.8438, 0.5938, 0.8438, 0.5625, 0.6563, 0.5938, 0.6563, 0.625, 0.6875, 0.625, 0.6875, 0.5938, 0.6875, 0.5938, 0.6875, 0.625, 0.7188, 0.625, 0.7187, 0.5938, 0.7187, 0.5938, 0.7188, 0.625, 0.75, 0.625, 0.75, 0.5938, 0.75, 0.5938, 0.75, 0.625, 0.7813, 0.625, 0.7813, 0.5938, 0.7813, 0.5938, 0.7813, 0.625, 0.8125, 0.625, 0.8125, 0.5938, 0.8125, 0.5938, 0.8125, 0.625, 0.8438, 0.625, 0.8438, 0.5938, 0.6563, 0.625, 0.6563, 0.6563, 0.6875, 0.6563, 0.6875, 0.625, 0.6875, 0.625, 0.6875, 0.6563, 0.7187, 0.6563, 0.7188, 0.625, 0.7188, 0.625, 0.7187, 0.6563, 0.75, 0.6563, 0.75, 0.625, 0.75, 0.625, 0.75, 0.6563, 0.7813, 0.6563, 0.7813, 0.625, 0.7813, 0.625, 0.7813, 0.6563, 0.8125, 0.6563, 0.8125, 0.625, 0.8125, 0.625, 0.8125, 0.6563, 0.8438, 0.6562, 0.8438, 0.625, 0.6563, 0.6563, 0.6562, 0.6875, 0.6875, 0.6875, 0.6875, 0.6563, 0.6875, 0.6563, 0.6875, 0.6875, 0.7188, 0.6875, 0.7187, 0.6563, 0.7187, 0.6563, 0.7188, 0.6875, 0.75, 0.6875, 0.75, 0.6563, 0.75, 0.6563, 0.75, 0.6875, 0.7813, 0.6875, 0.7813, 0.6563, 0.7813, 0.6563, 0.7813, 0.6875, 0.8125, 0.6875, 0.8125, 0.6563, 0.8125, 0.6563, 0.8125, 0.6875, 0.8438, 0.6875, 0.8438, 0.6562, 0.6562, 0.6875, 0.6562, 0.7188, 0.6875, 0.7188, 0.6875, 0.6875, 0.6875, 0.6875, 0.6875, 0.7188, 0.7188, 0.7188, 0.7188, 0.6875, 0.7188, 0.6875, 0.7188, 0.7188, 0.75, 0.7188, 0.75, 0.6875, 0.75, 0.6875, 0.75, 0.7188, 0.7813, 0.7188, 0.7813, 0.6875, 0.7813, 0.6875, 0.7813, 0.7188, 0.8125, 0.7188, 0.8125, 0.6875, 0.8125, 0.6875, 0.8125, 0.7188, 0.8438, 0.7188, 0.8438, 0.6875, 0.625, 0.5, 0.625, 0.5313, 0.6562, 0.5313, 0.6563, 0.5, 0.6563, 0.5, 0.6562, 0.5313, 0.6875, 0.5313, 0.6875, 0.5, 0.6875, 0.5, 0.6875, 0.5313, 0.7188, 0.5313, 0.7188, 0.5, 0.7188, 0.5, 0.7188, 0.5313, 0.75, 0.5313, 0.75, 0.5, 0.75, 0.5, 0.75, 0.5313, 0.7813, 0.5313, 0.7813, 0.5, 0.7813, 0.5, 0.7813, 0.5313, 0.8125, 0.5313, 0.8125, 0.5, 0.8125, 0.5, 0.8125, 0.5313, 0.8438, 0.5313, 0.8438, 0.5, 0.8438, 0.5, 0.8438, 0.5313, 0.875, 0.5313, 0.875, 0.5, 0.8438, 0.5313, 0.8438, 0.5625, 0.875, 0.5625, 0.875, 0.5313, 0.8438, 0.5625, 0.8438, 0.5938, 0.875, 0.5938, 0.875, 0.5625, 0.8438, 0.5938, 0.8438, 0.625, 0.875, 0.625, 0.875, 0.5938, 0.8438, 0.625, 0.8438, 0.6562, 0.875, 0.6563, 0.875, 0.625, 0.8438, 0.6562, 0.8438, 0.6875, 0.875, 0.6875, 0.875, 0.6563, 0.8438, 0.6875, 0.8438, 0.7188, 0.875, 0.7188, 0.875, 0.6875, 0.8438, 0.7188, 0.8438, 0.75, 0.875, 0.75, 0.875, 0.7188, 0.8125, 0.7188, 0.8125, 0.75, 0.8438, 0.75, 0.8438, 0.7188, 0.7813, 0.7188, 0.7813, 0.75, 0.8125, 0.75, 0.8125, 0.7188, 0.75, 0.7188, 0.75, 0.75, 0.7813, 0.75, 0.7813, 0.7188, 0.7188, 0.7188, 0.7188, 0.75, 0.75, 0.75, 0.75, 0.7188, 0.6875, 0.7188, 0.6875, 0.75, 0.7188, 0.75, 0.7188, 0.7188, 0.6562, 0.7188, 0.6563, 0.75, 0.6875, 0.75, 0.6875, 0.7188, 0.625, 0.7188, 0.625, 0.75, 0.6563, 0.75, 0.6562, 0.7188, 0.625, 0.6875, 0.625, 0.7188, 0.6562, 0.7188, 0.6562, 0.6875, 0.625, 0.6563, 0.625, 0.6875, 0.6562, 0.6875, 0.6563, 0.6563, 0.625, 0.625, 0.625, 0.6563, 0.6563, 0.6563, 0.6563, 0.625, 0.625, 0.5938, 0.625, 0.625, 0.6563, 0.625, 0.6563, 0.5938, 0.625, 0.5625, 0.625, 0.5938, 0.6563, 0.5938, 0.6563, 0.5625, 0.625, 0.5313, 0.625, 0.5625, 0.6563, 0.5625, 0.6562, 0.5313, 0.4477, 0.7937, 0.5, 0.4063, 0.5, 0.375, 0.4477, 0.8182, 0.4477, 0.8182, 0.5, 0.375, 0.5, 0.3438, 0.4477, 0.02601, 0.4477, 0.02601, 0.5, 0.3438, 0.5, 0.3125, 0.4477, 0.05017, 0.4477, 0.05017, 0.5, 0.3125, 0.5, 0.2813, 0.4477, 0.07398, 0.4477, 0.07398, 0.5, 0.2813, 0.5, 0.25, 0.4477, 0.09727, 0.4477, 0.1223, 0.4477, 0.09727, 0.5, 0.25, 0.5, 0.2188, 0.4477, 0.1223, 0.5, 0.2188, 0.5, 0.1875, 0.4477, 0.1492, 0.4477, 0.1492, 0.5, 0.1875, 0.5, 0.1562, 0.4477, 0.1772, 0.4477, 0.1772, 0.5, 0.1562, 0.5, 0.125, 0.4477, 0.2057, 0.4477, 0.2057, 0.5, 0.125, 0.5, 0.09375, 0.4477, 0.2343, 0.4477, 0.2343, 0.5, 0.09375, 0.5, 0.0625, 0.4477, 0.2623, 0.4477, 0.2623, 0.5, 0.0625, 0.5, 0.03125, 0.4477, 0.2891, 0.4477, 0.2891, 0.5, 0.03125, 0.5, 0.0, 0.4477, 0.3142, 0.4477, 0.3375, 0.4477, 0.3142, 0.5, 1.0, 0.5, 0.9688, 0.4477, 0.3375, 0.5, 0.9688, 0.5, 0.9375, 0.4477, 0.3613, 0.4477, 0.3613, 0.5, 0.9375, 0.5, 0.9063, 0.4477, 0.3855, 0.4477, 0.3855, 0.5, 0.9063, 0.5, 0.875, 0.4477, 0.4099, 0.4477, 0.4099, 0.5, 0.875, 0.5, 0.8438, 0.4477, 0.4343, 0.4477, 0.4343, 0.5, 0.8438, 0.5, 0.8125, 0.4477, 0.4584, 0.4477, 0.4584, 0.5, 0.8125, 0.5, 0.7813, 0.4477, 0.4823, 0.4477, 0.4823, 0.5, 0.7813, 0.5, 0.75, 0.4477, 0.5056, 0.4477, 0.5306, 0.4477, 0.5056, 0.5, 0.75, 0.5, 0.7188, 0.4477, 0.5306, 0.5, 0.7188, 0.5, 0.6875, 0.4477, 0.5575, 0.4477, 0.5575, 0.5, 0.6875, 0.5, 0.6563, 0.4477, 0.5855, 0.4477, 0.5855, 0.5, 0.6563, 0.5, 0.625, 0.4477, 0.614, 0.4477, 0.614, 0.5, 0.625, 0.5, 0.5938, 0.4477, 0.6426, 0.4477, 0.6426, 0.5, 0.5938, 0.5, 0.5625, 0.4477, 0.6705, 0.4477, 0.6705, 0.5, 0.5625, 0.5, 0.5313, 0.4477, 0.6974, 0.4477, 0.6974, 0.5, 0.5313, 0.5, 0.5, 0.4477, 0.7225, 0.4477, 0.7458, 0.4477, 0.7225, 0.5, 0.5, 0.5, 0.4688, 0.4477, 0.7458, 0.5, 0.4688, 0.5, 0.4375, 0.4477, 0.7696, 0.4477, 0.7696, 0.5, 0.4375, 0.5, 0.4063, 0.4477, 0.7937, 0.5, 0.03125, 0.5, 0.0625, 0.5625, 0.0625, 0.5625, 0.03125])
me_bowlersmall_highpoly.materials.append(None)
me_bowlersmall_highpoly.update()

# ---- objects
ob_bowlersmall_highpoly = bpy.data.objects.new('BowlerSmall_HIGHPOLY', me_bowlersmall_highpoly)

# ---- transforms, parenting, visibility, modifiers, constraints
ob_bowlersmall_highpoly.location = (-0.9, 0.0, 0.0)
_m = ob_bowlersmall_highpoly.modifiers.new('Bevel', 'BEVEL')
_m.width = 0.001
_m.width_pct = 0.001
_m.limit_method = 'WEIGHT'
_m.offset_type = 'WIDTH'
_m = ob_bowlersmall_highpoly.modifiers.new('Subdivision', 'SUBSURF')
_m.levels = 3
_m.render_levels = 3

# ---- collection membership
scene.collection.objects.link(ob_bowlersmall_highpoly)

# ---- scene / render settings (as saved in the file)
scene.frame_start = 1; scene.frame_end = 250; scene.frame_set(1)
scene.render.engine = 'BLENDER_EEVEE_NEXT'
scene.eevee.ray_tracing_options.trace_max_roughness = 0.0
bpy.context.view_layer.update()

# ---- added for rendering (the .blend has no active camera and no usable light): camera, sun
cam_auto = bpy.data.cameras.new('AutoCamera')
cam_auto.lens = 50.0
cam_auto.sensor_width = 36.0
cam_auto.clip_end = 1000.0
ob_auto_camera = bpy.data.objects.new('AutoCamera', cam_auto)
scene.collection.objects.link(ob_auto_camera)
ob_auto_camera.location = (0.366266, -0.439519, 0.365357)
ob_auto_camera.rotation_euler = (1.09748, -7.21219e-08, 0.694738)
scene.camera = ob_auto_camera
light_auto_sun = bpy.data.lights.new('AutoSun', 'SUN')
light_auto_sun.energy = 3.0
light_auto_sun.angle = 0.0523599
ob_auto_sun = bpy.data.objects.new('AutoSun', light_auto_sun)
scene.collection.objects.link(ob_auto_sun)
ob_auto_sun.rotation_euler = (0.872665, 0.174533, 0.523599)
bpy.context.view_layer.update()
